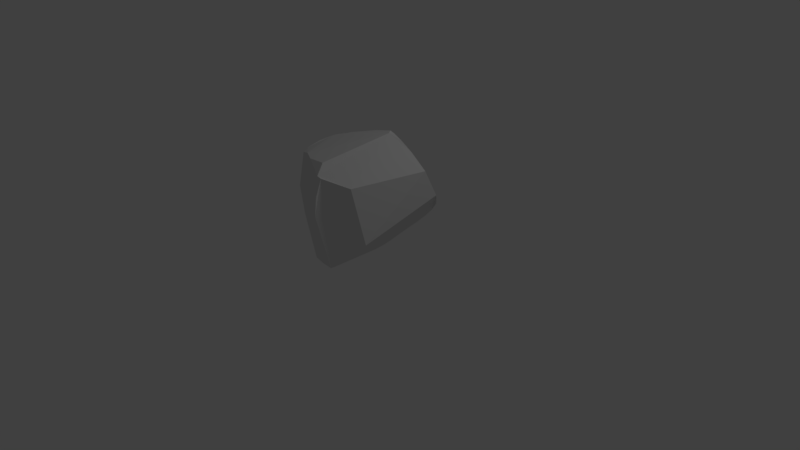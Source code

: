 # Source: rockB.blend  (saved by Blender 2.79.0; exported with 4.5.12 LTS)
import bpy
from mathutils import Matrix  # noqa: F401  (used for matrix-valued properties, if any)

bpy.ops.wm.read_factory_settings(use_empty=True)
scene = bpy.context.scene
scene.name = 'Scene'

# ---- collections
col_collection_1 = bpy.data.collections.new('Collection 1'); scene.collection.children.link(col_collection_1)

# ---- world
world_world = bpy.data.worlds.new('World'); scene.world = world_world
world_world.color = (0.05088, 0.05088, 0.05088)
world_world.use_sun_shadow = False
world_world.sun_shadow_jitter_overblur = 0.0
world_world.cycles.sampling_method = 'MANUAL'

# ---- cameras
cam_camera = bpy.data.cameras.new('Camera')
cam_camera.clip_end = 100.0
cam_camera.lens = 35.0
cam_camera.sensor_width = 32.0
cam_camera.sensor_height = 18.0
cam_camera.ortho_scale = 7.314
cam_camera.dof.focus_distance = 0.0
cam_camera.dof.aperture_fstop = 128.0

# ---- lights
light_lamp = bpy.data.lights.new('Lamp', 'POINT')
light_lamp.transmission_factor = 0.0
light_lamp.cutoff_distance = 30.0
light_lamp.energy = 100.0
light_lamp.shadow_buffer_clip_start = 1.001
light_lamp.shadow_soft_size = 0.1
light_lamp.shadow_maximum_resolution = 0.006
light_lamp.use_absolute_resolution = True

# ---- meshes
me_sphere = bpy.data.meshes.new('Sphere')
me_sphere.from_pydata([(0.02489, 0.1987, 0.8639), (0.01976, 0.279, 0.7885), (0.02031, 0.3711, 0.6773), (0.008459, 0.4545, 0.5511), (0.003133, 0.52, 0.4064), (0.001842, 0.577, 0.242), (0.0183, 0.6353, 0.07522), (0.04028, 0.6922, -0.08342), (0.05612, 0.7452, -0.2458), (-0.05417, 0.5371, -0.7514), (0.05897, 0.1961, 0.8737), (0.0836, 0.2774, 0.8088), (0.105, 0.3808, 0.6939), (0.1169, 0.4678, 0.5629), (0.1314, 0.5415, 0.4185), (0.1452, 0.5999, 0.2583), (0.1582, 0.6573, 0.08562), (0.1712, 0.7135, -0.08751), (0.1817, 0.767, -0.256), (0.1843, 0.8475, -0.3951), (0.1343, 0.8033, -0.5218), (0.05461, 0.6596, -0.6044), (0.01601, 0.5135, -0.6946), (-0.01384, 0.3564, -0.7663), (-0.04793, 0.1871, -0.8076), (0.09144, 0.1892, 0.8845), (0.1448, 0.2705, 0.8303), (0.1908, 0.3733, 0.707), (0.2324, 0.4493, 0.5559), (0.2658, 0.5208, 0.4037), (0.281, 0.5862, 0.2515), (0.3036, 0.6516, 0.08985), (0.3203, 0.7136, -0.07654), (0.3356, 0.7681, -0.2393), (0.2877, 0.8119, -0.3264), (0.2055, 0.7208, -0.4315), (0.1403, 0.6005, -0.5464), (0.08686, 0.4692, -0.6474), (0.04022, 0.3316, -0.7341), (-0.02212, 0.1753, -0.7945), (0.1232, 0.1755, 0.8924), (0.2022, 0.2522, 0.8539), (0.2793, 0.3379, 0.7125), (0.3434, 0.4099, 0.5585), (0.3897, 0.4772, 0.3966), (0.4215, 0.5374, 0.2418), (0.4533, 0.5967, 0.0865), (0.4825, 0.6566, -0.07099), (0.455, 0.6976, -0.1878), (0.3772, 0.7095, -0.2554), (0.2996, 0.6238, -0.3804), (0.2233, 0.5198, -0.4994), (0.1571, 0.4102, -0.6052), (0.08694, 0.2947, -0.703), (0.002133, 0.1573, -0.7802), (0.1517, 0.155, 0.8975), (0.2587, 0.2207, 0.8699), (0.3641, 0.2916, 0.7327), (0.4489, 0.3549, 0.5782), (0.5143, 0.4132, 0.4197), (0.5652, 0.4677, 0.2621), (0.6115, 0.5225, 0.1063), (0.6241, 0.5746, -0.03531), (0.5481, 0.5987, -0.1002), (0.4632, 0.5769, -0.2031), (0.379, 0.503, -0.3349), (0.2999, 0.4207, -0.4621), (0.2191, 0.3392, -0.5742), (0.1274, 0.2481, -0.6763), (0.02373, 0.134, -0.7669), (0.1724, 0.127, 0.8959), (0.3069, 0.1885, 0.8895), (0.4371, 0.2418, 0.7652), (0.5443, 0.2896, 0.618), (0.6342, 0.3388, 0.4642), (0.7056, 0.3856, 0.3047), (0.7547, 0.4386, 0.146), (0.6993, 0.4715, 0.06037), (0.629, 0.4735, -0.03584), (0.5408, 0.4245, -0.1684), (0.4504, 0.3684, -0.3022), (0.3578, 0.3136, -0.4344), (0.2683, 0.2585, -0.5575), (0.1575, 0.1948, -0.6573), (0.0391, 0.1061, -0.7539), (0.1798, 0.09732, 0.8917), (0.3316, 0.1547, 0.8869), (0.4892, 0.1976, 0.788), (0.6295, 0.2194, 0.6671), (0.7411, 0.2634, 0.5179), (0.8301, 0.307, 0.3564), (0.7926, 0.3575, 0.2316), (0.7504, 0.3372, 0.1239), (0.6777, 0.2995, -0.00865), (0.592, 0.2609, -0.1451), (0.5009, 0.2289, -0.2869), (0.4047, 0.1979, -0.4234), (0.296, 0.1694, -0.54), (0.1771, 0.135, -0.6429), (0.05029, 0.07476, -0.7453), (0.1808, 0.06495, 0.8856), (0.3365, 0.09952, 0.862), (0.5029, 0.1347, 0.7692), (0.6622, 0.1575, 0.6638), (0.7542, 0.1875, 0.5524), (0.7825, 0.2296, 0.3893), (0.7783, 0.2109, 0.2605), (0.7411, 0.1693, 0.136), (0.6876, 0.1286, -0.0003636), (0.6234, 0.09515, -0.1393), (0.5255, 0.08163, -0.281), (0.4223, 0.07652, -0.4142), (0.3062, 0.07584, -0.5284), (0.1867, 0.071, -0.6347), (0.05614, 0.04046, -0.7408), (0.1766, 0.03094, 0.8782), (0.3299, 0.03534, 0.8364), (0.4908, 0.0435, 0.7331), (0.6442, 0.0428, 0.6211), (0.7009, 0.06596, 0.5056), (0.7174, 0.08989, 0.382), (0.7391, 0.05307, 0.2552), (0.709, 0.008039, 0.129), (0.6619, -0.03361, -0.008259), (0.6058, -0.06022, -0.1446), (0.5294, -0.06499, -0.2842), (0.4196, -0.04645, -0.4131), (0.3051, -0.01932, -0.5262), (0.1868, 0.003108, -0.6328), (0.05728, 0.004687, -0.7396), (0.1673, -0.00336, 0.8698), (0.3122, -0.03119, 0.8167), (0.4642, -0.05066, 0.705), (0.6039, -0.07381, 0.5885), (0.6475, -0.06592, 0.4695), (0.662, -0.05914, 0.3418), (0.6614, -0.0897, 0.2343), (0.6409, -0.1371, 0.11), (0.6055, -0.1827, -0.02408), (0.5706, -0.2087, -0.1617), (0.5114, -0.2048, -0.2994), (0.4048, -0.1665, -0.4254), (0.2927, -0.1124, -0.5334), (0.1794, -0.06546, -0.6378), (0.05373, -0.03139, -0.7417), (0.1535, -0.03657, 0.8609), (0.2847, -0.09652, 0.8038), (0.4225, -0.1439, 0.6845), (0.5536, -0.1913, 0.564), (0.5867, -0.2026, 0.4427), (0.588, -0.202, 0.3116), (0.6183, -0.189, 0.2137), (0.5669, -0.2274, 0.1019), (0.5333, -0.2763, -0.0383), (0.5057, -0.3179, -0.1834), (0.4733, -0.3321, -0.3233), (0.3797, -0.2773, -0.4467), (0.2721, -0.2023, -0.5488), (0.1642, -0.133, -0.6482), (0.04553, -0.06698, -0.7474), (0.1358, -0.06715, 0.8517), (0.2469, -0.1584, 0.7967), (0.3669, -0.2328, 0.673), (0.4849, -0.3029, 0.55), (0.5246, -0.3387, 0.4256), (0.5217, -0.3324, 0.3062), (0.5343, -0.3035, 0.2036), (0.5205, -0.3174, 0.09053), (0.4893, -0.3617, -0.05878), (0.4556, -0.402, -0.1997), (0.4277, -0.4216, -0.3436), (0.3481, -0.3852, -0.4699), (0.2447, -0.293, -0.5702), (0.1423, -0.1981, -0.6642), (0.03385, -0.1007, -0.7561), (0.1144, -0.09448, 0.8426), (0.2003, -0.2152, 0.7966), (0.3011, -0.3141, 0.6725), (0.4033, -0.4059, 0.5498), (0.4583, -0.4743, 0.4223), (0.4595, -0.4655, 0.3114), (0.4631, -0.4477, 0.2096), (0.4644, -0.4279, 0.07373), (0.4395, -0.4468, -0.08345), (0.3955, -0.4748, -0.2326), (0.3417, -0.4805, -0.3726), (0.292, -0.4673, -0.4979), (0.2096, -0.3764, -0.5981), (0.112, -0.257, -0.6859), (0.01709, -0.1301, -0.7643), (0.09057, -0.1172, 0.8339), (0.1482, -0.2637, 0.8006), (0.2266, -0.386, 0.683), (0.3087, -0.4981, 0.5623), (0.3801, -0.594, 0.4356), (0.3869, -0.5996, 0.3294), (0.3785, -0.5874, 0.2265), (0.3638, -0.5627, 0.07319), (0.3401, -0.5328, -0.1155), (0.2943, -0.5277, -0.2734), (0.2452, -0.533, -0.4133), (0.2172, -0.5247, -0.5346), (0.1607, -0.448, -0.6351), (0.07596, -0.3063, -0.7133), (-0.002475, -0.1539, -0.7751), (-0.07669, 0.005486, -0.8239), (0.06516, -0.1344, 0.826), (0.09587, -0.2973, 0.7925), (0.1443, -0.4445, 0.705), (0.2027, -0.5739, 0.5872), (0.2559, -0.6859, 0.4623), (0.2458, -0.7046, 0.3545), (0.2256, -0.6964, 0.2425), (0.2032, -0.6718, 0.06836), (0.1846, -0.6386, -0.1223), (0.1722, -0.599, -0.3136), (0.1487, -0.5783, -0.467), (0.1303, -0.5701, -0.5874), (0.1007, -0.5023, -0.6806), (0.03544, -0.3425, -0.7416), (-0.02519, -0.1715, -0.7862), (0.03889, -0.1461, 0.8189), (0.04434, -0.3187, 0.7797), (0.05796, -0.4879, 0.7328), (0.09139, -0.6337, 0.6231), (0.1298, -0.7679, 0.5031), (0.1242, -0.7944, 0.3903), (0.1012, -0.7787, 0.2294), (0.08299, -0.7497, 0.04839), (0.05691, -0.7225, -0.1388), (0.03207, -0.6924, -0.326), (0.0381, -0.64, -0.5087), (0.04691, -0.6028, -0.6505), (0.03747, -0.5364, -0.7262), (-0.009976, -0.3644, -0.7669), (-0.04805, -0.1821, -0.798), (0.01241, -0.1518, 0.813), (-0.006319, -0.3286, 0.7687), (-0.01797, -0.5061, 0.7222), (-0.02133, -0.6764, 0.6687), (0.01262, -0.7882, 0.543), (0.0259, -0.8309, 0.3732), (0.02292, -0.8229, 0.1949), (0.007022, -0.7963, 0.01545), (-0.0162, -0.7677, -0.1671), (-0.04355, -0.7388, -0.3483), (-0.07257, -0.71, -0.5254), (-0.03925, -0.65, -0.6929), (-0.02139, -0.5486, -0.7666), (-0.05889, -0.3738, -0.7972), (-0.07422, -0.1867, -0.8143), (-0.01387, -0.1515, 0.8082), (-0.05326, -0.3312, 0.7599), (-0.08555, -0.5086, 0.71), (-0.1235, -0.6689, 0.67), (-0.1274, -0.733, 0.5382), (-0.1227, -0.7718, 0.3598), (-0.1119, -0.786, 0.177), (-0.108, -0.7917, -0.006404), (-0.1131, -0.7838, -0.188), (-0.1228, -0.7667, -0.3691), (-0.1456, -0.7418, -0.5444), (-0.1294, -0.6882, -0.6763), (-0.09028, -0.5327, -0.76), (-0.106, -0.3672, -0.8272), (-0.09957, -0.1835, -0.8307), (-0.04122, -0.1434, 0.8048), (-0.1085, -0.3163, 0.7533), (-0.1775, -0.4808, 0.6988), (-0.245, -0.6112, 0.65), (-0.2733, -0.6692, 0.5325), (-0.2808, -0.6975, 0.3525), (-0.2781, -0.7078, 0.1694), (-0.2755, -0.7118, -0.01249), (-0.2724, -0.7073, -0.1899), (-0.2726, -0.6985, -0.3702), (-0.2746, -0.6881, -0.5452), (-0.2555, -0.642, -0.6573), (-0.187, -0.4973, -0.7387), (-0.1426, -0.3409, -0.83), (-0.1232, -0.172, -0.8418), (-0.0728, -0.1258, 0.8023), (-0.172, -0.2815, 0.7498), (-0.269, -0.4292, 0.6893), (-0.3634, -0.5478, 0.6355), (-0.4196, -0.6011, 0.5334), (-0.4381, -0.6176, 0.3521), (-0.4466, -0.6273, 0.1672), (-0.4446, -0.6269, -0.01344), (-0.4395, -0.6231, -0.1905), (-0.4309, -0.6192, -0.3698), (-0.4175, -0.6127, -0.5443), (-0.3744, -0.5746, -0.6454), (-0.2792, -0.4435, -0.725), (-0.1862, -0.2995, -0.812), (-0.1469, -0.1542, -0.8547), (0.02604, 0.02977, 0.8512), (-0.1011, -0.102, 0.8006), (-0.2275, -0.2349, 0.7475), (-0.3504, -0.3613, 0.6865), (-0.4719, -0.4747, 0.6253), (-0.559, -0.5283, 0.5408), (-0.5925, -0.5367, 0.3594), (-0.6116, -0.5449, 0.1725), (-0.612, -0.541, -0.008051), (-0.6037, -0.5374, -0.1891), (-0.5842, -0.5331, -0.3706), (-0.5559, -0.5346, -0.5396), (-0.4792, -0.487, -0.632), (-0.3608, -0.3728, -0.7153), (-0.2355, -0.2486, -0.7968), (-0.1663, -0.1297, -0.8653), (-0.1243, -0.07306, 0.7997), (-0.2732, -0.178, 0.7458), (-0.4177, -0.2789, 0.6868), (-0.5611, -0.3742, 0.6264), (-0.6847, -0.449, 0.5524), (-0.7387, -0.459, 0.3727), (-0.7663, -0.4583, 0.1853), (-0.7702, -0.4517, -0.0007374), (-0.7596, -0.4509, -0.1892), (-0.7331, -0.4531, -0.3752), (-0.6793, -0.4482, -0.5299), (-0.565, -0.3785, -0.6241), (-0.4283, -0.2876, -0.7098), (-0.2809, -0.1893, -0.789), (-0.1807, -0.09904, -0.8691), (-0.142, -0.04025, 0.8007), (-0.3079, -0.1135, 0.7476), (-0.4685, -0.1852, 0.6904), (-0.6269, -0.2537, 0.6291), (-0.768, -0.3182, 0.5555), (-0.8482, -0.3554, 0.3813), (-0.898, -0.3726, 0.1937), (-0.9127, -0.3659, 0.0007344), (-0.8988, -0.3631, -0.194), (-0.853, -0.3527, -0.3826), (-0.7602, -0.3132, -0.5269), (-0.6302, -0.2562, -0.6237), (-0.4794, -0.1914, -0.709), (-0.3156, -0.1227, -0.7866), (-0.1916, -0.06438, -0.8705), (-0.1534, -0.004851, 0.8037), (-0.3304, -0.04406, 0.7535), (-0.5019, -0.08341, 0.6986), (-0.6705, -0.1243, 0.6392), (-0.7768, -0.1767, 0.5471), (-0.8259, -0.209, 0.3682), (-0.8561, -0.2258, 0.1866), (-0.8789, -0.2277, 0.002459), (-0.8775, -0.2189, -0.1835), (-0.8512, -0.1999, -0.3707), (-0.7895, -0.1682, -0.5346), (-0.6722, -0.1246, -0.63), (-0.5122, -0.08793, -0.7131), (-0.338, -0.05132, -0.7888), (-0.1978, -0.02717, -0.8711), (-0.1581, 0.03178, 0.8086), (-0.3396, 0.02796, 0.7629), (-0.5169, 0.02131, 0.7129), (-0.6761, 0.00267, 0.6539), (-0.7182, -0.04337, 0.5332), (-0.7534, -0.05993, 0.3631), (-0.7842, -0.06769, 0.1892), (-0.8008, -0.07168, 0.01291), (-0.8057, -0.06438, -0.169), (-0.7824, -0.05626, -0.3503), (-0.7483, -0.03634, -0.5293), (-0.6688, -0.002236, -0.6456), (-0.5254, 0.01886, -0.7223), (-0.347, 0.02229, -0.7949), (-0.2005, 0.01083, -0.8722), (-0.1559, 0.06823, 0.8151), (-0.3344, 0.09788, 0.7736), (-0.5063, 0.1118, 0.7175), (-0.6169, 0.1004, 0.6557), (-0.6479, 0.09739, 0.5245), (-0.6748, 0.09444, 0.3599), (-0.6973, 0.09156, 0.1897), (-0.7142, 0.08923, 0.01944), (-0.7205, 0.09063, -0.1578), (-0.702, 0.08904, -0.3371), (-0.6765, 0.09211, -0.512), (-0.6262, 0.1101, -0.6603), (-0.5167, 0.123, -0.7373), (-0.3422, 0.09537, -0.804), (-0.1989, 0.04802, -0.8743), (-0.1469, 0.1031, 0.823), (-0.3102, 0.1519, 0.7743), (-0.4699, 0.1835, 0.7113), (-0.5343, 0.1867, 0.6415), (-0.5665, 0.2327, 0.5176), (-0.5842, 0.2433, 0.3557), (-0.6013, 0.247, 0.186), (-0.6179, 0.2469, 0.01652), (-0.6299, 0.2411, -0.1528), (-0.6149, 0.2309, -0.3307), (-0.5962, 0.2224, -0.5031), (-0.5578, 0.2153, -0.6653), (-0.4849, 0.2193, -0.7571), (-0.3236, 0.1652, -0.8156), (-0.1936, 0.08272, -0.8767), (-0.1304, 0.1328, 0.8293), (-0.2735, 0.2011, 0.7779), (-0.4101, 0.2334, 0.6977), (-0.4453, 0.2651, 0.6127), (-0.4688, 0.3308, 0.4845), (-0.4927, 0.3828, 0.3476), (-0.5033, 0.3955, 0.1788), (-0.5177, 0.3915, 0.007346), (-0.5261, 0.379, -0.1594), (-0.5143, 0.3584, -0.3286), (-0.4975, 0.336, -0.4985), (-0.4745, 0.3133, -0.6672), (-0.428, 0.3007, -0.7751), (-0.2921, 0.2289, -0.8296), (-0.1849, 0.1134, -0.8783), (-0.1067, 0.1564, 0.8347), (-0.2252, 0.2392, 0.7821), (-0.3326, 0.274, 0.6867), (-0.3577, 0.3361, 0.5821), (-0.3668, 0.4032, 0.4463), (-0.3763, 0.4542, 0.3129), (-0.3915, 0.4936, 0.1615), (-0.4075, 0.5152, 0.001184), (-0.4065, 0.4976, -0.1656), (-0.4017, 0.4715, -0.3315), (-0.3949, 0.4409, -0.5007), (-0.3868, 0.4092, -0.6689), (-0.3604, 0.3782, -0.7888), (-0.2499, 0.2837, -0.8464), (-0.1701, 0.1409, -0.8728), (-0.07798, 0.1748, 0.8407), (-0.1648, 0.259, 0.7767), (-0.2522, 0.3027, 0.67), (-0.2736, 0.3742, 0.5327), (-0.2563, 0.4496, 0.4052), (-0.2559, 0.5048, 0.2715), (-0.2678, 0.5531, 0.1388), (-0.2793, 0.5881, -0.01209), (-0.2863, 0.602, -0.1715), (-0.2864, 0.5833, -0.3378), (-0.2885, 0.5458, -0.5075), (-0.2951, 0.5008, -0.6763), (-0.2942, 0.4469, -0.827), (-0.2061, 0.3253, -0.8583), (-0.1502, 0.1638, -0.8616), (-0.04582, 0.1886, 0.8481), (-0.1052, 0.2663, 0.7659), (-0.163, 0.324, 0.6618), (-0.204, 0.4104, 0.5302), (-0.1895, 0.474, 0.3964), (-0.1665, 0.5299, 0.2582), (-0.1476, 0.5842, 0.1044), (-0.1467, 0.644, -0.03532), (-0.1564, 0.6738, -0.19), (-0.1702, 0.6777, -0.3534), (-0.1853, 0.6441, -0.522), (-0.2056, 0.5882, -0.6886), (-0.2083, 0.5084, -0.8301), (-0.1703, 0.3481, -0.882), (-0.1273, 0.1805, -0.8487), (-0.0109, 0.1962, 0.8554), (-0.0442, 0.2756, 0.7736), (-0.06888, 0.352, 0.6641), (-0.1022, 0.4301, 0.5362), (-0.1171, 0.494, 0.3923), (-0.08547, 0.5536, 0.2501), (-0.066, 0.6124, 0.09531), (-0.04112, 0.6666, -0.06169), (-0.02778, 0.7215, -0.2123), (-0.05352, 0.7459, -0.3721), (-0.08371, 0.7308, -0.5381), (-0.1175, 0.6712, -0.7008), (-0.1267, 0.5378, -0.8067), (-0.1216, 0.3658, -0.8404), (-0.1009, 0.1911, -0.8337), (0.05045, 0.8183, -0.3906), (0.01717, 0.7988, -0.5559), (-0.01837, 0.6983, -0.6836), (-0.0685, 0.3681, -0.8021), (-0.07511, 0.192, -0.8217), (0.02399, 0.2416, 0.8292), (0.02026, 0.3244, 0.7389), (0.01437, 0.4138, 0.6132), (0.005578, 0.4887, 0.4824), (0.00182, 0.5479, 0.3269), (0.007653, 0.6062, 0.1569), (0.0297, 0.6633, -0.002715), (0.04779, 0.7204, -0.1634), (0.07269, 0.2382, 0.8446), (0.09538, 0.3323, 0.7542), (0.1096, 0.426, 0.6287), (0.1243, 0.508, 0.4914), (0.1381, 0.5705, 0.3412), (0.1527, 0.6291, 0.1727), (0.165, 0.6853, -0.0001022), (0.1757, 0.74, -0.1712), (0.184, 0.8081, -0.3257), (0.1604, 0.855, -0.4568), (0.08259, 0.7258, -0.5546), (0.03429, 0.5851, -0.6514), (0.003863, 0.4354, -0.7334), (-0.03002, 0.2712, -0.7922), (0.06801, 0.531, 0.4193), (0.06275, 0.4616, 0.5604), (-0.01898, 0.526, -0.7212), (0.07604, 0.5888, 0.2519), (0.08242, 0.6468, 0.07884), (0.09098, 0.7039, -0.09188), (0.04205, 0.1975, 0.8691), (0.1049, 0.7567, -0.2581), (0.05084, 0.2763, 0.8004), (0.06304, 0.3764, 0.6852), (0.1181, 0.2337, 0.8665), (0.1659, 0.328, 0.7723), (0.2114, 0.4131, 0.6319), (0.2499, 0.4864, 0.4787), (0.2734, 0.5542, 0.3275), (0.2918, 0.6188, 0.1715), (0.3117, 0.6853, 0.008457), (0.3274, 0.7403, -0.1569), (0.3267, 0.803, -0.2976), (0.2446, 0.7719, -0.3726), (0.1722, 0.6596, -0.4905), (0.1139, 0.534, -0.5982), (0.06484, 0.3997, -0.6921), (0.009213, 0.2537, -0.7653), (0.1588, 0.7569, -0.465), (0.2371, 0.8461, -0.3612), (0.1733, 0.4637, 0.5623), (0.1457, 0.3821, 0.7055), (0.09782, 0.6303, -0.575), (0.1974, 0.5363, 0.4137), (0.05133, 0.4911, -0.6715), (0.2116, 0.6048, 0.2604), (0.0133, 0.3437, -0.7503), (0.2301, 0.6628, 0.09118), (-0.03498, 0.1811, -0.801), (0.2456, 0.7181, -0.07847), (0.07455, 0.1938, 0.8805), (0.2583, 0.7725, -0.2464), (0.1145, 0.2743, 0.8198), (0.1649, 0.2178, 0.8815), (0.2417, 0.3002, 0.7868), (0.3132, 0.3758, 0.6351), (0.3681, 0.4462, 0.4782), (0.4052, 0.5088, 0.3171), (0.4365, 0.5666, 0.1658), (0.466, 0.626, 0.01116), (0.4847, 0.6809, -0.1408), (0.416, 0.7089, -0.2166), (0.3382, 0.6679, -0.3171), (0.2599, 0.5703, -0.4423), (0.1892, 0.4628, -0.5549), (0.124, 0.3518, -0.6563), (0.04531, 0.2272, -0.7414), (-0.0103, 0.1661, -0.7883), (0.06406, 0.3134, -0.7189), (0.3986, 0.6899, -0.07248), (0.3759, 0.6253, 0.08783), (0.1073, 0.1824, 0.8886), (0.4046, 0.7435, -0.2208), (0.1729, 0.2641, 0.8437), (0.3349, 0.7619, -0.2903), (0.2344, 0.3566, 0.7091), (0.2526, 0.6723, -0.406), (0.288, 0.4308, 0.5574), (0.1817, 0.5601, -0.5229), (0.3278, 0.5009, 0.3978), (0.1219, 0.4395, -0.6264), (0.3496, 0.5629, 0.2456), (0.2062, 0.1975, 0.9006), (0.3123, 0.2582, 0.8022), (0.4073, 0.3243, 0.656), (0.4835, 0.3866, 0.4987), (0.5393, 0.4408, 0.3409), (0.5874, 0.495, 0.1856), (0.6275, 0.5513, 0.02986), (0.5834, 0.5864, -0.07053), (0.5044, 0.6024, -0.1423), (0.4213, 0.54, -0.2692), (0.3394, 0.4616, -0.3985), (0.2606, 0.3787, -0.5199), (0.1775, 0.294, -0.6284), (0.07698, 0.1927, -0.7216), (0.3963, 0.3829, 0.5676), (0.3217, 0.3148, 0.7226), (0.2626, 0.4704, -0.4815), (0.3394, 0.5634, -0.3578), (0.452, 0.4459, 0.4079), (0.1886, 0.3746, -0.5894), (0.4921, 0.5052, 0.2499), (0.1076, 0.2711, -0.6894), (0.5288, 0.5625, 0.0949), (0.01297, 0.1456, -0.7735), (0.5582, 0.6177, -0.05754), (0.137, 0.1671, 0.8972), (0.5004, 0.6479, -0.1451), (0.2297, 0.2379, 0.8636), (0.4199, 0.6445, -0.2286), (0.2409, 0.1609, 0.9058), (0.3729, 0.2123, 0.8281), (0.4913, 0.2662, 0.6918), (0.5904, 0.3166, 0.5418), (0.6691, 0.362, 0.3864), (0.7339, 0.4123, 0.2241), (0.7339, 0.4615, 0.09431), (0.6668, 0.4804, 0.0202), (0.5844, 0.4488, -0.1039), (0.4947, 0.3956, -0.2374), (0.4044, 0.3398, -0.3684), (0.3135, 0.2855, -0.498), (0.2144, 0.2278, -0.6073), (0.1001, 0.1525, -0.7051), (0.661, 0.5243, 0.01009), (0.6872, 0.4808, 0.1245), (0.1639, 0.1404, 0.8969), (0.03127, 0.1199, -0.7603), (0.5889, 0.545, -0.06154), (0.2843, 0.2047, 0.8821), (0.5024, 0.5002, -0.1859), (0.4005, 0.2668, 0.7483), (0.4151, 0.4352, -0.3183), (0.4949, 0.323, 0.5982), (0.33, 0.3656, -0.4473), (0.573, 0.3769, 0.4421), (0.2444, 0.2989, -0.5655), (0.6346, 0.4266, 0.2846), (0.1431, 0.2215, -0.6672), (0.2537, 0.1246, 0.9065), (0.4123, 0.1792, 0.8412), (0.5605, 0.2084, 0.7286), (0.6852, 0.2417, 0.5931), (0.7859, 0.2856, 0.4382), (0.824, 0.3406, 0.283), (0.7747, 0.3532, 0.1834), (0.7175, 0.3172, 0.05668), (0.6339, 0.2798, -0.07843), (0.5459, 0.2422, -0.2179), (0.4552, 0.2121, -0.3572), (0.354, 0.1821, -0.4877), (0.2378, 0.1539, -0.591), (0.1153, 0.1068, -0.6939), (0.3813, 0.2556, -0.4289), (0.4785, 0.2982, -0.2958), (0.687, 0.3008, 0.4924), (0.5872, 0.2554, 0.6429), (0.2837, 0.214, -0.5498), (0.7673, 0.3455, 0.3316), (0.1675, 0.165, -0.6499), (0.7904, 0.3997, 0.1849), (0.04468, 0.0901, -0.7497), (0.7329, 0.4123, 0.1019), (0.1764, 0.1121, 0.8938), (0.6537, 0.3866, -0.0217), (0.3216, 0.1728, 0.893), (0.5688, 0.3428, -0.1581), (0.4664, 0.2152, 0.7813), (0.2551, 0.07729, 0.8945), (0.4196, 0.117, 0.816), (0.5824, 0.146, 0.7174), (0.719, 0.168, 0.6092), (0.7736, 0.2069, 0.4724), (0.781, 0.2259, 0.3194), (0.7627, 0.1879, 0.1981), (0.7143, 0.1494, 0.06602), (0.6576, 0.1082, -0.07239), (0.5766, 0.08788, -0.212), (0.4742, 0.07737, -0.3492), (0.3657, 0.07498, -0.4747), (0.2479, 0.07569, -0.5808), (0.1242, 0.05725, -0.6877), (0.1804, 0.08116, 0.8885), (0.05307, 0.05738, -0.7432), (0.6892, 0.2115, -0.004891), (0.7468, 0.2529, 0.1292), (0.3343, 0.1291, 0.8772), (0.6086, 0.1758, -0.1424), (0.501, 0.1763, 0.79), (0.5148, 0.1551, -0.2856), (0.6527, 0.1964, 0.678), (0.417, 0.1366, -0.4213), (0.7715, 0.2257, 0.5445), (0.3012, 0.1226, -0.5342), (0.826, 0.2801, 0.3813), (0.1827, 0.103, -0.639), (0.7901, 0.29, 0.2547), (0.2492, 0.02762, 0.8811), (0.411, 0.03856, 0.7847), (0.5675, 0.04294, 0.6785), (0.6791, 0.0506, 0.5648), (0.7136, 0.07693, 0.447), (0.7278, 0.07797, 0.3154), (0.7263, 0.02993, 0.1911), (0.6865, -0.01183, 0.058), (0.6334, -0.05186, -0.07877), (0.5737, -0.06555, -0.2149), (0.4746, -0.0567, -0.3518), (0.3624, -0.03459, -0.473), (0.2482, -0.004367, -0.5788), (0.1255, 0.005234, -0.6862), (0.7229, 0.128, 0.5308), (0.6534, 0.09938, 0.6429), (0.3061, 0.02842, -0.5273), (0.4209, 0.01507, -0.4137), (0.7486, 0.1591, 0.3897), (0.1867, 0.03718, -0.6337), (0.7597, 0.1331, 0.2564), (0.05665, 0.02234, -0.7404), (0.7263, 0.08793, 0.1326), (0.1787, 0.04801, 0.8818), (0.6777, 0.04639, -0.005514), (0.3332, 0.06743, 0.8492), (0.6193, 0.01624, -0.1437), (0.4965, 0.0887, 0.7513), (0.5274, 0.007484, -0.2828), (0.2356, -0.02282, 0.8669), (0.3883, -0.04135, 0.7611), (0.5369, -0.064, 0.648), (0.6317, -0.07407, 0.5303), (0.6575, -0.06373, 0.4073), (0.6514, -0.0608, 0.2827), (0.677, -0.125, 0.1683), (0.6237, -0.1599, 0.04306), (0.5873, -0.2004, -0.09545), (0.5443, -0.2077, -0.2339), (0.4597, -0.1875, -0.3639), (0.348, -0.1406, -0.4816), (0.2397, -0.08453, -0.5848), (0.1193, -0.04782, -0.6894), (0.6385, -0.1105, -0.01692), (0.6865, -0.06971, 0.1166), (0.3209, 0.002013, 0.8266), (0.1719, 0.01384, 0.8739), (0.5888, -0.1356, -0.1545), (0.4771, -0.003775, 0.7192), (0.5243, -0.1358, -0.2936), (0.6237, -0.01583, 0.6051), (0.412, -0.107, -0.4194), (0.6742, -0.001323, 0.4873), (0.2988, -0.06594, -0.5299), (0.6875, 0.01555, 0.3647), (0.1831, -0.03079, -0.6354), (0.712, -0.02509, 0.2461), (0.0554, -0.01348, -0.7409), (0.2149, -0.07228, 0.8552), (0.3541, -0.1207, 0.7446), (0.4887, -0.1683, 0.6249), (0.5772, -0.2008, 0.506), (0.5919, -0.2068, 0.377), (0.5986, -0.1916, 0.2578), (0.5837, -0.2, 0.1664), (0.5492, -0.2529, 0.03017), (0.5182, -0.2973, -0.1124), (0.4928, -0.3287, -0.254), (0.4351, -0.3088, -0.3868), (0.3231, -0.2398, -0.5003), (0.2215, -0.1662, -0.5981), (0.107, -0.0998, -0.6974), (0.2825, -0.1556, -0.541), (0.3922, -0.222, -0.4374), (0.6321, -0.1373, 0.3257), (0.617, -0.1341, 0.4573), (0.1718, -0.09915, -0.6431), (0.612, -0.1511, 0.2113), (0.04958, -0.04934, -0.7448), (0.59, -0.1841, 0.1012), (0.1604, -0.01994, 0.8652), (0.561, -0.2338, -0.03448), (0.2984, -0.0639, 0.8103), (0.5381, -0.2695, -0.1763), (0.4437, -0.09785, 0.6957), (0.4934, -0.2703, -0.3132), (0.5791, -0.1331, 0.5774), (0.1873, -0.119, 0.8467), (0.3071, -0.1959, 0.7347), (0.4257, -0.2683, 0.6121), (0.5194, -0.3276, 0.4898), (0.5204, -0.3436, 0.3639), (0.529, -0.3196, 0.2534), (0.5322, -0.3011, 0.1531), (0.5057, -0.3379, 0.01504), (0.4734, -0.3839, -0.1294), (0.4402, -0.4139, -0.2737), (0.3938, -0.4097, -0.4109), (0.2956, -0.3382, -0.5212), (0.1957, -0.2448, -0.6171), (0.08953, -0.1494, -0.7104), (0.481, -0.361, -0.1922), (0.5111, -0.3199, -0.04858), (0.3947, -0.1885, 0.6787), (0.2661, -0.1278, 0.8007), (0.4486, -0.3788, -0.3354), (0.5191, -0.2474, 0.5573), (0.364, -0.3294, -0.4586), (0.5558, -0.271, 0.435), (0.2582, -0.2462, -0.5599), (0.5512, -0.2677, 0.3081), (0.1537, -0.165, -0.6559), (0.5666, -0.2384, 0.21), (0.0396, -0.08372, -0.7522), (0.5446, -0.2704, 0.09567), (0.1446, -0.05183, 0.8562), (0.155, -0.1594, 0.8358), (0.2507, -0.2657, 0.7344), (0.3521, -0.3604, 0.611), (0.4503, -0.4477, 0.487), (0.456, -0.4749, 0.3665), (0.4611, -0.4574, 0.2602), (0.4652, -0.4369, 0.1552), (0.455, -0.4343, -0.00837), (0.4212, -0.4602, -0.1592), (0.3679, -0.4783, -0.3035), (0.3188, -0.4791, -0.4393), (0.2564, -0.4309, -0.5509), (0.1615, -0.3159, -0.6425), (0.06642, -0.1939, -0.7272), (0.1272, -0.2276, -0.6751), (0.2285, -0.3343, -0.5842), (0.4985, -0.3758, 0.2067), (0.4914, -0.3992, 0.3091), (0.0257, -0.1156, -0.7604), (0.4936, -0.3703, 0.08078), (0.1251, -0.08071, 0.8472), (0.4681, -0.4015, -0.07115), (0.2236, -0.1868, 0.7966), (0.43, -0.4413, -0.2165), (0.3337, -0.2737, 0.6729), (0.3855, -0.4527, -0.3586), (0.4442, -0.3544, 0.5499), (0.3237, -0.4297, -0.4851), (0.4919, -0.4063, 0.4243), (0.1187, -0.1922, 0.8238), (0.1876, -0.326, 0.7436), (0.2679, -0.442, 0.6229), (0.3466, -0.5487, 0.4998), (0.3894, -0.6037, 0.3824), (0.3823, -0.5947, 0.2785), (0.3734, -0.5764, 0.1606), (0.3527, -0.5468, -0.02212), (0.3205, -0.5269, -0.1983), (0.2703, -0.5282, -0.3481), (0.2307, -0.5309, -0.4755), (0.1969, -0.4987, -0.5897), (0.1177, -0.3765, -0.675), (0.03846, -0.2307, -0.7465), (-0.03836, -0.07412, -0.7998), (0.2639, -0.3501, 0.6778), (0.1738, -0.2401, 0.8006), (0.2949, -0.5065, -0.3936), (0.3462, -0.5001, -0.2529), (0.3561, -0.4519, 0.5561), (0.2562, -0.4969, -0.5157), (0.4262, -0.5377, 0.429), (0.186, -0.4118, -0.616), (0.4267, -0.5338, 0.3214), (0.09407, -0.2816, -0.6994), (0.4273, -0.5211, 0.2191), (0.007228, -0.1421, -0.7698), (0.4255, -0.4994, 0.07262), (0.1024, -0.1058, 0.8382), (0.4047, -0.4888, -0.1034), (0.08058, -0.2174, 0.8113), (0.1178, -0.3753, 0.7629), (0.1738, -0.5091, 0.6467), (0.2324, -0.634, 0.5247), (0.2578, -0.7031, 0.4093), (0.2358, -0.7018, 0.3035), (0.2152, -0.6847, 0.1598), (0.1938, -0.6552, -0.02697), (0.1784, -0.6188, -0.218), (0.1635, -0.584, -0.3966), (0.1376, -0.5728, -0.5304), (0.1244, -0.5509, -0.6389), (0.06693, -0.4225, -0.7128), (0.005441, -0.2569, -0.7641), (0.3029, -0.6423, 0.238), (0.317, -0.6523, 0.3419), (-0.01333, -0.1625, -0.7802), (0.05491, -0.3247, -0.7283), (0.2834, -0.6172, 0.07079), (0.07784, -0.1258, 0.8299), (0.2631, -0.5848, -0.1199), (0.1215, -0.2812, 0.7986), (0.2371, -0.5588, -0.2979), (0.1858, -0.4153, 0.694), (0.1991, -0.5539, -0.4401), (0.2561, -0.5364, 0.5752), (0.1742, -0.5479, -0.5609), (0.3181, -0.64, 0.4491), (0.1311, -0.4754, -0.6578), (0.04221, -0.2337, 0.8007), (0.05047, -0.4045, 0.7586), (0.07485, -0.561, 0.6817), (0.1114, -0.7011, 0.563), (0.1337, -0.791, 0.447), (0.1125, -0.789, 0.3149), (0.09233, -0.7641, 0.1388), (0.06987, -0.7362, -0.04489), (0.04273, -0.7086, -0.2319), (0.03372, -0.6668, -0.4171), (0.04512, -0.6152, -0.586), (0.05157, -0.5869, -0.6961), (0.01483, -0.4509, -0.7474), (-0.02901, -0.273, -0.7826), (0.09772, -0.6037, -0.4946), (0.1008, -0.6463, -0.3195), (0.1475, -0.6033, 0.6052), (0.1008, -0.4666, 0.7211), (0.08764, -0.5865, -0.6184), (0.193, -0.7268, 0.4829), (0.06848, -0.5195, -0.7037), (0.1779, -0.7548, 0.3738), (0.01265, -0.3533, -0.7546), (0.1513, -0.7474, 0.2449), (-0.03674, -0.177, -0.7934), (0.1257, -0.7227, 0.062), (0.05195, -0.1401, 0.8225), (0.1085, -0.6885, -0.1286), (0.06971, -0.308, 0.7868), (0.003331, -0.2415, 0.7921), (-0.01141, -0.4168, 0.7457), (-0.01963, -0.592, 0.6995), (-0.004367, -0.7389, 0.6104), (0.02331, -0.8169, 0.4583), (0.02421, -0.8316, 0.2831), (0.01582, -0.8106, 0.1049), (-0.005511, -0.7826, -0.07523), (-0.02966, -0.7526, -0.2574), (-0.0602, -0.7257, -0.436), (-0.062, -0.6801, -0.6085), (-0.003968, -0.6288, -0.7489), (-0.04289, -0.4614, -0.7851), (-0.06685, -0.2795, -0.805), (-0.06132, -0.1846, -0.8058), (-0.03379, -0.369, -0.7806), (0.04409, -0.7732, 0.0313), (0.06326, -0.8029, 0.2108), (0.02582, -0.1487, 0.816), (0.01981, -0.7446, -0.1531), (0.0194, -0.3234, 0.7743), (-0.01005, -0.7184, -0.3369), (0.01875, -0.4969, 0.7299), (-0.02173, -0.6775, -0.517), (0.0352, -0.6546, 0.6461), (0.005469, -0.6193, -0.6772), (0.07421, -0.7856, 0.5287), (0.007707, -0.5442, -0.7539), (0.08047, -0.8223, 0.3845), (-0.03283, -0.2429, 0.7854), (-0.07053, -0.4186, 0.7351), (-0.1064, -0.5934, 0.685), (-0.1314, -0.7085, 0.6206), (-0.1258, -0.7548, 0.4482), (-0.1185, -0.7804, 0.2674), (-0.1101, -0.7889, 0.08536), (-0.1106, -0.7894, -0.09595), (-0.1185, -0.7754, -0.2775), (-0.1333, -0.7536, -0.4554), (-0.1546, -0.7262, -0.6206), (-0.1077, -0.6096, -0.7135), (-0.0932, -0.4497, -0.8006), (-0.1045, -0.2754, -0.8301), (-0.07209, -0.6797, 0.6748), (-0.05239, -0.5069, 0.7161), (-0.07863, -0.6809, -0.6937), (-0.1081, -0.7327, -0.5371), (-0.05678, -0.7622, 0.5431), (-0.05204, -0.541, -0.7688), (-0.04643, -0.8071, 0.3661), (-0.08321, -0.3708, -0.8135), (-0.03599, -0.8177, 0.1837), (-0.08692, -0.185, -0.8223), (-0.04104, -0.8084, 0.002443), (-0.0006591, -0.1518, 0.8106), (-0.05767, -0.7884, -0.1798), (-0.03051, -0.3285, 0.7645), (-0.07837, -0.7598, -0.3607), (-0.07489, -0.2303, 0.7809), (-0.1429, -0.3987, 0.7265), (-0.2143, -0.557, 0.6693), (-0.2673, -0.6487, 0.6159), (-0.2791, -0.6863, 0.4419), (-0.2805, -0.7043, 0.26), (-0.2775, -0.7101, 0.07806), (-0.2739, -0.7098, -0.1009), (-0.2731, -0.7035, -0.2787), (-0.2726, -0.6933, -0.4562), (-0.2737, -0.678, -0.6111), (-0.2214, -0.5707, -0.6963), (-0.1534, -0.4168, -0.7809), (-0.1379, -0.2588, -0.8489), (-0.1921, -0.752, -0.009335), (-0.1956, -0.747, 0.1733), (-0.02699, -0.1477, 0.8066), (-0.1111, -0.1777, -0.8363), (-0.1913, -0.7481, -0.1888), (-0.07751, -0.3261, 0.7567), (-0.1945, -0.7375, -0.3706), (-0.1283, -0.4973, 0.705), (-0.2039, -0.7237, -0.5469), (-0.1846, -0.6399, 0.6597), (-0.1917, -0.6646, -0.6639), (-0.2004, -0.7012, 0.5354), (-0.1376, -0.5147, -0.7485), (-0.202, -0.7346, 0.3561), (-0.1256, -0.355, -0.8336), (-0.1227, -0.2039, 0.7775), (-0.2206, -0.3557, 0.721), (-0.3177, -0.4972, 0.6588), (-0.401, -0.5832, 0.6117), (-0.4314, -0.6113, 0.4421), (-0.4435, -0.6246, 0.2585), (-0.4463, -0.6281, 0.07628), (-0.4417, -0.6253, -0.101), (-0.4358, -0.6219, -0.2791), (-0.4228, -0.615, -0.4557), (-0.4038, -0.6048, -0.6036), (-0.3269, -0.51, -0.6829), (-0.2288, -0.3702, -0.7626), (-0.1679, -0.2293, -0.8514), (-0.3152, -0.6085, -0.6519), (-0.3459, -0.6502, -0.5451), (-0.3465, -0.6355, 0.5328), (-0.3044, -0.5794, 0.6429), (-0.2331, -0.4704, -0.7318), (-0.3596, -0.658, 0.3519), (-0.1622, -0.3197, -0.8208), (-0.3624, -0.6677, 0.1683), (-0.1352, -0.1628, -0.8463), (-0.36, -0.6694, -0.01306), (-0.05672, -0.1347, 0.8036), (-0.3557, -0.6653, -0.19), (-0.1403, -0.2989, 0.7516), (-0.3518, -0.6589, -0.37), (-0.2233, -0.4549, 0.6941), (-0.03841, -0.03591, 0.8264), (-0.1643, -0.1685, 0.7742), (-0.2892, -0.2983, 0.7184), (-0.4103, -0.4196, 0.6559), (-0.5241, -0.5115, 0.6028), (-0.5779, -0.5345, 0.449), (-0.6025, -0.5414, 0.2657), (-0.6118, -0.5435, 0.08207), (-0.608, -0.5402, -0.09689), (-0.5943, -0.5361, -0.2794), (-0.5707, -0.534, -0.458), (-0.5267, -0.525, -0.5921), (-0.4197, -0.4297, -0.6724), (-0.2972, -0.3101, -0.7526), (-0.1938, -0.1897, -0.8471), (-0.1578, -0.142, -0.8599), (-0.5219, -0.5817, -0.1892), (-0.5281, -0.5847, -0.01094), (-0.2001, -0.2584, 0.7498), (-0.08708, -0.114, 0.8019), (-0.5072, -0.5769, -0.3697), (-0.3097, -0.3952, 0.6879), (-0.4864, -0.5735, -0.5423), (-0.418, -0.5131, 0.6301), (-0.4273, -0.5315, -0.6392), (-0.4902, -0.5663, 0.5371), (-0.32, -0.4082, -0.7202), (-0.5152, -0.5774, 0.3555), (-0.2094, -0.2741, -0.8058), (-0.5292, -0.5867, 0.1693), (-0.1988, -0.1256, 0.7728), (-0.3453, -0.2286, 0.7167), (-0.4884, -0.3261, 0.6577), (-0.6279, -0.4187, 0.5957), (-0.713, -0.4566, 0.4629), (-0.754, -0.4607, 0.2787), (-0.7683, -0.455, 0.09217), (-0.7651, -0.452, -0.09478), (-0.7455, -0.4508, -0.2816), (-0.7107, -0.4545, -0.4649), (-0.6249, -0.4181, -0.5778), (-0.4966, -0.333, -0.6667), (-0.3541, -0.2382, -0.7476), (-0.2178, -0.143, -0.8414), (-0.3945, -0.3302, -0.7125), (-0.522, -0.4327, -0.6275), (-0.6653, -0.4977, 0.3661), (-0.6226, -0.4913, 0.5477), (-0.2581, -0.2189, -0.7927), (-0.6885, -0.5023, 0.1795), (-0.1749, -0.1147, -0.868), (-0.6909, -0.4965, -0.003269), (-0.1127, -0.08754, 0.8001), (-0.6813, -0.4942, -0.1891), (-0.2504, -0.2065, 0.7469), (-0.6575, -0.4924, -0.3726), (-0.3843, -0.3203, 0.688), (-0.6187, -0.4931, -0.5361), (-0.5174, -0.4269, 0.6251), (-0.2249, -0.07704, 0.7744), (-0.3881, -0.1498, 0.7203), (-0.547, -0.2189, 0.6601), (-0.7003, -0.2871, 0.6), (-0.8081, -0.3368, 0.4684), (-0.875, -0.3657, 0.2878), (-0.9071, -0.3697, 0.09736), (-0.9063, -0.3653, -0.09638), (-0.8769, -0.3594, -0.2884), (-0.8109, -0.3359, -0.4691), (-0.6955, -0.2849, -0.5764), (-0.5548, -0.2238, -0.6661), (-0.3972, -0.1569, -0.7468), (-0.2375, -0.09137, -0.8379), (-0.2906, -0.1458, 0.7467), (-0.1331, -0.05666, 0.8002), (-0.7977, -0.4109, -0.3801), (-0.8312, -0.4108, -0.1914), (-0.4431, -0.2322, 0.6889), (-0.7218, -0.3851, -0.5269), (-0.5942, -0.3141, 0.6282), (-0.5976, -0.3173, -0.6237), (-0.7294, -0.3898, 0.5544), (-0.4538, -0.2395, -0.7093), (-0.8009, -0.4153, 0.3795), (-0.2982, -0.156, -0.7876), (-0.8368, -0.418, 0.1907), (-0.1876, -0.08209, -0.8707), (-0.843, -0.4109, 0.0008512), (-0.2418, -0.02462, 0.7789), (-0.4157, -0.06424, 0.7276), (-0.5856, -0.1034, 0.6692), (-0.7416, -0.1479, 0.6089), (-0.8011, -0.193, 0.4575), (-0.8419, -0.2169, 0.2763), (-0.8678, -0.2265, 0.09352), (-0.882, -0.2217, -0.08951), (-0.8672, -0.2089, -0.2766), (-0.8239, -0.1854, -0.4599), (-0.7372, -0.1443, -0.5849), (-0.592, -0.1062, -0.6709), (-0.4249, -0.06949, -0.7502), (-0.2522, -0.03652, -0.8359), (-0.8485, -0.2771, 0.3766), (-0.7816, -0.2436, 0.5529), (-0.3267, -0.08697, -0.7874), (-0.4958, -0.1397, -0.7109), (-0.8893, -0.2982, 0.1876), (-0.1962, -0.04644, -0.8725), (-0.9111, -0.3014, -0.0007735), (-0.1477, -0.02255, 0.8022), (-0.9015, -0.2938, -0.1923), (-0.3192, -0.07879, 0.7506), (-0.8649, -0.2723, -0.3795), (-0.485, -0.1343, 0.6946), (-0.7842, -0.2362, -0.5306), (-0.6486, -0.1891, 0.6342), (-0.6511, -0.1903, -0.6263), (-0.2488, 0.02962, 0.7861), (-0.4271, 0.02438, 0.7387), (-0.6028, 0.0158, 0.6854), (-0.7006, -0.02758, 0.6112), (-0.7374, -0.05154, 0.4439), (-0.7694, -0.06333, 0.2754), (-0.7927, -0.06935, 0.1), (-0.8047, -0.06793, -0.07731), (-0.7963, -0.06046, -0.259), (-0.7658, -0.04689, -0.4386), (-0.7166, -0.01791, -0.5933), (-0.6049, 0.01294, -0.6838), (-0.4359, 0.02076, -0.7575), (-0.2584, 0.0194, -0.8382), (-0.8175, -0.1271, -0.3603), (-0.8424, -0.1402, -0.1757), (-0.5094, -0.03105, 0.7057), (-0.335, -0.008127, 0.7583), (-0.7717, -0.1022, -0.5369), (-0.6787, -0.0581, 0.6476), (-0.6738, -0.06116, -0.6379), (-0.748, -0.1101, 0.5402), (-0.5187, -0.03447, -0.7174), (-0.7893, -0.1341, 0.3638), (-0.3425, -0.01447, -0.7916), (-0.8206, -0.146, 0.1876), (-0.2009, -0.008755, -0.8731), (-0.8398, -0.1485, 0.008382), (-0.1557, 0.01346, 0.8062), (-0.2456, 0.0836, 0.7957), (-0.419, 0.1053, 0.7465), (-0.583, 0.1089, 0.6828), (-0.6328, 0.1004, 0.6062), (-0.6617, 0.09589, 0.4403), (-0.6863, 0.09327, 0.2735), (-0.7071, 0.09179, 0.1031), (-0.7181, 0.08993, -0.0688), (-0.7131, 0.09026, -0.2466), (-0.6893, 0.09072, -0.424), (-0.6568, 0.09974, -0.5978), (-0.5827, 0.1226, -0.7039), (-0.43, 0.1104, -0.7686), (-0.2554, 0.07446, -0.8442), (-0.3446, 0.05887, -0.7992), (-0.5221, 0.07181, -0.7295), (-0.7416, 0.01274, 0.1897), (-0.7161, 0.01889, 0.3618), (-0.2012, 0.02891, -0.8746), (-0.7584, 0.009719, 0.01574), (-0.157, 0.05, 0.8118), (-0.763, 0.0134, -0.1636), (-0.3374, 0.06378, 0.7693), (-0.7419, 0.01742, -0.3434), (-0.514, 0.07181, 0.7214), (-0.7124, 0.02891, -0.5202), (-0.6529, 0.0587, 0.662), (-0.6524, 0.05724, -0.6552), (-0.6842, 0.02788, 0.5284), (-0.2299, 0.1302, 0.8016), (-0.3901, 0.1705, 0.7457), (-0.5172, 0.1762, 0.6698), (-0.5499, 0.211, 0.5826), (-0.5768, 0.2404, 0.4346), (-0.5929, 0.2454, 0.2698), (-0.6096, 0.2472, 0.1001), (-0.6269, 0.245, -0.06811), (-0.6226, 0.236, -0.241), (-0.6069, 0.2251, -0.4158), (-0.5791, 0.2184, -0.5869), (-0.5299, 0.2186, -0.7212), (-0.4071, 0.196, -0.7826), (-0.2435, 0.1265, -0.8532), (-0.489, 0.1497, 0.7162), (-0.3225, 0.1253, 0.7743), (-0.637, 0.1568, -0.5066), (-0.6586, 0.16, -0.3336), (-0.5756, 0.1419, 0.6511), (-0.5928, 0.1634, -0.6639), (-0.6079, 0.1666, 0.5223), (-0.5015, 0.1719, -0.7472), (-0.6297, 0.1699, 0.3577), (-0.3329, 0.1303, -0.8096), (-0.6495, 0.1705, 0.1879), (-0.1972, 0.06519, -0.8764), (-0.6669, 0.1693, 0.01908), (-0.1514, 0.08566, 0.8191), (-0.6766, 0.1674, -0.1543), (-0.2024, 0.1677, 0.8045), (-0.3443, 0.2242, 0.7461), (-0.4358, 0.2351, 0.6556), (-0.458, 0.2977, 0.5475), (-0.4827, 0.359, 0.4179), (-0.4996, 0.3929, 0.2634), (-0.5099, 0.3945, 0.09182), (-0.5249, 0.3843, -0.07594), (-0.5224, 0.3682, -0.2425), (-0.508, 0.3475, -0.4116), (-0.4872, 0.3243, -0.5803), (-0.4582, 0.3059, -0.7314), (-0.3683, 0.2742, -0.7991), (-0.2246, 0.1729, -0.8662), (-0.5537, 0.323, 0.1824), (-0.5394, 0.3157, 0.3526), (-0.1898, 0.09795, -0.8782), (-0.3078, 0.1971, -0.8222), (-0.5699, 0.3223, 0.01177), (-0.1389, 0.1185, 0.8268), (-0.5815, 0.3133, -0.1561), (-0.2918, 0.1764, 0.7763), (-0.5691, 0.2979, -0.3298), (-0.4414, 0.2112, 0.7078), (-0.5482, 0.2803, -0.5006), (-0.489, 0.2262, 0.6295), (-0.5169, 0.2638, -0.6689), (-0.519, 0.2851, 0.5045), (-0.4594, 0.2628, -0.768), (-0.1668, 0.2006, 0.8105), (-0.2845, 0.2693, 0.7504), (-0.3537, 0.2943, 0.6357), (-0.3636, 0.3699, 0.5133), (-0.3719, 0.4321, 0.3798), (-0.3854, 0.4755, 0.238), (-0.401, 0.506, 0.08262), (-0.4102, 0.5083, -0.08363), (-0.4048, 0.4841, -0.2479), (-0.3993, 0.4558, -0.415), (-0.3917, 0.4255, -0.5824), (-0.382, 0.3934, -0.7414), (-0.3143, 0.3426, -0.8146), (-0.2033, 0.2113, -0.8732), (-0.4469, 0.3891, -0.4995), (-0.4587, 0.415, -0.3299), (-0.4018, 0.3015, 0.5985), (-0.3726, 0.255, 0.6947), (-0.4307, 0.3614, -0.6678), (-0.4194, 0.3695, 0.4655), (-0.3942, 0.3393, -0.7823), (-0.4365, 0.4215, 0.331), (-0.2706, 0.2565, -0.8378), (-0.4518, 0.4594, 0.1733), (-0.1777, 0.1272, -0.8756), (-0.4645, 0.4539, 0.002927), (-0.1189, 0.1453, 0.8325), (-0.4677, 0.4375, -0.1631), (-0.2493, 0.2203, 0.7802), (-0.1237, 0.2271, 0.8183), (-0.2066, 0.2741, 0.7214), (-0.2815, 0.3335, 0.6003), (-0.2649, 0.4133, 0.4696), (-0.2575, 0.476, 0.3362), (-0.2623, 0.5311, 0.2065), (-0.276, 0.5706, 0.06339), (-0.285, 0.595, -0.09029), (-0.2881, 0.5978, -0.2526), (-0.2885, 0.5648, -0.4213), (-0.2918, 0.5233, -0.5909), (-0.3007, 0.4776, -0.7527), (-0.2474, 0.3983, -0.8298), (-0.1769, 0.2423, -0.8706), (-0.1603, 0.1524, -0.8669), (-0.2269, 0.3048, -0.8539), (-0.3452, 0.5527, -0.006088), (-0.3308, 0.5235, 0.1501), (-0.09236, 0.1656, 0.8377), (-0.3492, 0.5539, -0.1687), (-0.1953, 0.2523, 0.7831), (-0.3465, 0.5249, -0.3349), (-0.283, 0.2853, 0.6734), (-0.3425, 0.4927, -0.5035), (-0.313, 0.3515, 0.5528), (-0.3416, 0.4554, -0.6722), (-0.3136, 0.4309, 0.4302), (-0.3246, 0.4146, -0.7962), (-0.3196, 0.4826, 0.2953), (-0.07287, 0.2369, 0.8172), (-0.1376, 0.2903, 0.7197), (-0.182, 0.372, 0.5898), (-0.2021, 0.4458, 0.4638), (-0.1801, 0.5015, 0.3277), (-0.1569, 0.5565, 0.1809), (-0.145, 0.6142, 0.03418), (-0.1543, 0.6629, -0.1085), (-0.165, 0.6771, -0.2709), (-0.1803, 0.6679, -0.4354), (-0.1948, 0.615, -0.6051), (-0.2159, 0.5564, -0.7613), (-0.1851, 0.4317, -0.8686), (-0.1447, 0.2648, -0.8585), (-0.2499, 0.5437, -0.6824), (-0.2372, 0.5948, -0.5149), (-0.2288, 0.4618, 0.406), (-0.2412, 0.3952, 0.5231), (-0.2528, 0.4788, -0.8291), (-0.2071, 0.5155, 0.2586), (-0.1834, 0.339, -0.8614), (-0.204, 0.5734, 0.1196), (-0.1387, 0.1724, -0.8549), (-0.2152, 0.6188, -0.02187), (-0.06196, 0.1818, 0.8445), (-0.2219, 0.6382, -0.1812), (-0.1303, 0.2612, 0.7699), (-0.2308, 0.6364, -0.343), (-0.2066, 0.3076, 0.6677), (-0.02525, 0.2408, 0.8196), (-0.06122, 0.3054, 0.7294), (-0.08428, 0.3938, 0.6009), (-0.1166, 0.4632, 0.462), (-0.1025, 0.5224, 0.3249), (-0.07589, 0.5834, 0.1732), (-0.05554, 0.6401, 0.01794), (-0.03136, 0.6906, -0.1387), (-0.04271, 0.7406, -0.2889), (-0.07071, 0.7433, -0.4526), (-0.1023, 0.7044, -0.6182), (-0.1204, 0.6117, -0.7641), (-0.125, 0.4495, -0.8261), (-0.1066, 0.2796, -0.8361), (-0.02848, 0.1925, 0.8519), (-0.1138, 0.1861, -0.8396), (-0.09615, 0.7041, -0.1984), (-0.08571, 0.6527, -0.05169), (-0.07511, 0.2709, 0.7698), (-0.1139, 0.7131, -0.3636), (-0.1155, 0.3386, 0.6624), (-0.1363, 0.6897, -0.5304), (-0.1563, 0.4188, 0.5334), (-0.1626, 0.63, -0.6946), (-0.1558, 0.483, 0.3945), (-0.1616, 0.528, -0.829), (-0.1273, 0.5415, 0.2555), (-0.146, 0.3568, -0.8613), (-0.1103, 0.5994, 0.103), (0.03215, 0.8124, -0.4723), (0.001548, 0.7603, -0.6242), (-0.07009, 0.2798, -0.8207), (-0.064, 0.6901, -0.7012), (-0.09511, 0.3671, -0.821), (-0.08811, 0.1916, -0.8286), (-0.0004289, 0.774, -0.3849), (-0.03692, 0.7636, -0.549), (0.02143, 0.1217, 0.867), (0.06445, 0.7683, -0.3223), (-0.03657, 0.6167, -0.721), (-0.06195, 0.4515, -0.7767), (-0.0756, 0.09932, -0.8233), (0.03948, 0.1193, 0.8709), (-0.06212, 0.09717, -0.8155), (0.02688, 0.6828, -0.6535), (0.07501, 0.8192, -0.5473), (-0.04114, 0.3623, -0.784), (-0.06139, 0.1895, -0.8144), (0.1096, 0.8344, -0.3991), (0.05726, 0.1135, 0.873), (-0.0492, 0.09176, -0.8089), (0.07379, 0.1045, 0.8742), (-0.03737, 0.08264, -0.8029), (0.08842, 0.09248, 0.8745), (-0.02687, 0.07071, -0.7977), (0.1006, 0.07802, 0.8739), (-0.01839, 0.05631, -0.794), (0.1077, 0.06269, 0.8722), (-0.01326, 0.04016, -0.7896), (0.1091, 0.04666, 0.8693), (-0.009953, 0.02257, -0.7869), (0.1072, 0.02977, 0.8657), (-0.009056, 0.004267, -0.7858), (0.1027, 0.01267, 0.8616), (-0.01061, -0.01402, -0.7861), (0.0959, -0.003975, 0.8571), (-0.0145, -0.03159, -0.7881), (0.08697, -0.01953, 0.8524), (-0.02035, -0.04821, -0.7911), (0.07627, -0.03341, 0.8478), (-0.02873, -0.06252, -0.7952), (0.06434, -0.04504, 0.8434), (0.05197, -0.05394, 0.8394), (-0.04958, -0.08309, -0.8047), (0.03802, -0.05998, 0.8357), (-0.06223, -0.08881, -0.812), (0.02421, -0.06296, 0.8326), (-0.07538, -0.0911, -0.8216), (0.008822, -0.06201, 0.83), (-0.08716, -0.08874, -0.8274), (-0.007577, -0.05688, 0.828), (-0.09909, -0.08231, -0.8286), (-0.024, -0.04781, 0.8268), (-0.1118, -0.07354, -0.8346), (-0.1236, -0.06215, -0.843), (-0.05019, -0.02145, 0.8262), (-0.1323, -0.04775, -0.8493), (-0.05902, -0.005063, 0.8268), (-0.1385, -0.03103, -0.853), (-0.06471, 0.01264, 0.8283), (-0.1426, -0.01299, -0.8556), (-0.06699, 0.03093, 0.8307), (-0.1438, 0.005813, -0.8567), (-0.06579, 0.04911, 0.834), (-0.1423, 0.02463, -0.8563), (-0.06115, 0.0665, 0.838), (-0.1382, 0.04261, -0.8551), (-0.05325, 0.08241, 0.8425), (-0.1322, 0.05892, -0.8529), (-0.04236, 0.09626, 0.8474), (-0.1242, 0.07303, -0.8482), (-0.02891, 0.1075, 0.8526), (-0.1137, 0.0849, -0.8414), (-0.01345, 0.1157, 0.8576), (-0.1015, 0.09347, -0.8342), (0.00354, 0.1205, 0.8625), (-0.08805, 0.09848, -0.8283), (-0.06344, 0.5058, 0.3989), (-0.04617, 0.4428, 0.5435), (-0.08992, 0.5371, -0.7811), (-0.05036, 0.5638, 0.2455), (-0.02418, 0.6236, 0.08554), (-0.002312, 0.6809, -0.07194), (0.006909, 0.1975, 0.8597), (0.0191, 0.7319, -0.2301), (-0.01226, 0.2772, 0.781), (-0.02229, 0.3629, 0.6708), (-0.05943, 0.7444, -0.6266), (-0.03332, 0.4043, 0.607), (-0.02131, 0.7771, -0.4633), (-0.02038, 0.3147, 0.734), (0.01492, 0.757, -0.304), (-0.0008063, 0.2411, 0.8242), (0.00807, 0.7069, -0.1521), (-0.01523, 0.6517, 0.007463), (-0.08969, 0.2791, -0.8352), (-0.03932, 0.5937, 0.1664), (-0.0937, 0.4506, -0.801), (-0.06438, 0.5336, 0.32), (-0.07768, 0.6185, -0.7491), (-0.05493, 0.476, 0.4723), (-0.09845, 0.6241, 0.02529), (-0.1257, 0.272, -0.8471), (-0.1196, 0.5709, 0.18), (-0.1548, 0.4404, -0.8486), (-0.1423, 0.5116, 0.3272), (-0.1716, 0.5892, -0.766), (-0.1638, 0.4525, 0.4634), (-0.1485, 0.6585, -0.6118), (-0.1333, 0.384, 0.5991), (-0.1273, 0.7049, -0.4444), (-0.09944, 0.2969, 0.7246), (-0.1056, 0.7094, -0.28), (-0.04897, 0.2384, 0.8179), (-0.08969, 0.6819, -0.1222), (-0.2343, 0.3505, 0.5902), (-0.2353, 0.6162, -0.4279), (-0.1686, 0.2819, 0.7203), (-0.228, 0.6403, -0.2604), (-0.09882, 0.2351, 0.8213), (-0.2207, 0.6301, -0.09821), (-0.2136, 0.5995, 0.0504), (-0.1611, 0.2533, -0.8659), (-0.2033, 0.543, 0.1887), (-0.2211, 0.4114, -0.876), (-0.2196, 0.4875, 0.3292), (-0.2602, 0.5173, -0.7581), (-0.2314, 0.4318, 0.4656), (-0.2436, 0.5688, -0.5979), (-0.3261, 0.5046, 0.2216), (-0.2809, 0.3704, -0.8224), (-0.3171, 0.4583, 0.361), (-0.3415, 0.4351, -0.7482), (-0.3139, 0.3938, 0.4926), (-0.3421, 0.474, -0.5869), (-0.3113, 0.3132, 0.6058), (-0.345, 0.5091, -0.4187), (-0.2432, 0.2743, 0.7396), (-0.3484, 0.539, -0.251), (-0.1455, 0.2143, 0.8149), (-0.3505, 0.5587, -0.08532), (-0.3402, 0.5386, 0.07424), (-0.1906, 0.2264, -0.8739), (-0.3146, 0.2471, 0.7487), (-0.464, 0.426, -0.2452), (-0.1847, 0.1842, 0.8075), (-0.4691, 0.4463, -0.08133), (-0.4602, 0.46, 0.08782), (-0.214, 0.1921, -0.8702), (-0.4457, 0.443, 0.2539), (-0.3414, 0.3084, -0.8071), (-0.4294, 0.3971, 0.4), (-0.4208, 0.3492, -0.7366), (-0.4128, 0.3367, 0.5321), (-0.4407, 0.3749, -0.5811), (-0.3946, 0.2643, 0.6465), (-0.4542, 0.4015, -0.4123), (-0.3879, 0.235, -0.7912), (-0.5339, 0.3092, 0.4328), (-0.4944, 0.262, -0.7277), (-0.5045, 0.2559, 0.5657), (-0.5333, 0.2717, -0.5835), (-0.4768, 0.2054, 0.6661), (-0.5593, 0.2887, -0.414), (-0.3675, 0.1984, 0.7464), (-0.5764, 0.3056, -0.242), (-0.2161, 0.1489, 0.8031), (-0.5792, 0.3168, -0.07208), (-0.5617, 0.3233, 0.09576), (-0.2335, 0.1499, -0.859), (-0.5469, 0.3199, 0.2666), (-0.6681, 0.164, -0.2438), (-0.2384, 0.1082, 0.8001), (-0.6734, 0.1698, -0.06714), (-0.6581, 0.17, 0.1026), (-0.2494, 0.1005, -0.8486), (-0.6395, 0.1705, 0.2719), (-0.4185, 0.1532, -0.7755), (-0.6199, 0.1685, 0.4376), (-0.5584, 0.1723, -0.7141), (-0.5929, 0.1595, 0.5986), (-0.618, 0.1594, -0.5921), (-0.5518, 0.1429, 0.6762), (-0.6483, 0.1579, -0.4193), (-0.4047, 0.1378, 0.7462), (-0.7007, 0.02351, 0.4422), (-0.5944, 0.06811, -0.6939), (-0.6672, 0.03586, 0.611), (-0.6893, 0.04267, -0.5979), (-0.5986, 0.0702, 0.6916), (-0.7275, 0.02272, -0.4304), (-0.4245, 0.06834, 0.7465), (-0.7548, 0.01538, -0.2522), (-0.2472, 0.05661, 0.7909), (-0.7614, 0.01116, -0.07307), (-0.751, 0.01186, 0.102), (-0.2568, 0.04699, -0.8409), (-0.7311, 0.01757, 0.2744), (-0.4329, 0.06559, -0.763), (-0.2453, 0.002503, 0.7825), (-0.843, -0.1439, -0.08248), (-0.8318, -0.1457, 0.09583), (-0.2551, -0.008453, -0.8365), (-0.8053, -0.1395, 0.2761), (-0.4304, -0.02433, -0.7537), (-0.7698, -0.1225, 0.4502), (-0.5997, -0.04559, -0.6767), (-0.7276, -0.08632, 0.6126), (-0.7313, -0.07951, -0.5922), (-0.5941, -0.0439, 0.6773), (-0.7979, -0.1146, -0.4487), (-0.4214, -0.01993, 0.7332), (-0.8333, -0.1326, -0.2687), (-0.5733, -0.1649, -0.6682), (-0.7237, -0.2166, 0.6052), (-0.7183, -0.2133, -0.5797), (-0.5663, -0.1611, 0.6646), (-0.8301, -0.2557, -0.4678), (-0.402, -0.1072, 0.7244), (-0.8884, -0.2817, -0.2855), (-0.2334, -0.05083, 0.7767), (-0.909, -0.2965, -0.09663), (-0.8995, -0.2998, 0.09334), (-0.2444, -0.06377, -0.8362), (-0.8689, -0.2876, 0.2821), (-0.411, -0.1132, -0.7483), (-0.8178, -0.2595, 0.4648), (-0.8371, -0.4112, -0.09503), (-0.8398, -0.4145, 0.09542), (-0.2271, -0.1169, -0.8387), (-0.8211, -0.4204, 0.2849), (-0.3756, -0.1975, -0.747), (-0.7692, -0.4096, 0.4686), (-0.5256, -0.2784, -0.6662), (-0.6641, -0.3528, 0.5976), (-0.66, -0.3514, -0.5764), (-0.5178, -0.2727, 0.6593), (-0.7676, -0.4071, -0.4686), (-0.3667, -0.1892, 0.7185), (-0.8151, -0.4116, -0.285), (-0.2118, -0.1013, 0.7736), (-0.5771, -0.4676, 0.5994), (-0.5774, -0.4749, -0.5844), (-0.4496, -0.373, 0.6576), (-0.6412, -0.4951, -0.4614), (-0.3173, -0.2635, 0.7175), (-0.6694, -0.4933, -0.2799), (-0.1816, -0.1471, 0.7735), (-0.6866, -0.4964, -0.09535), (-0.6895, -0.4997, 0.08772), (-0.205, -0.1661, -0.8437), (-0.6777, -0.5015, 0.2727), (-0.3256, -0.2741, -0.7499), (-0.6459, -0.4968, 0.4562), (-0.4581, -0.3813, -0.6694), (-0.5284, -0.5867, 0.07896), (-0.1803, -0.2096, -0.8505), (-0.5229, -0.5832, 0.2618), (-0.2629, -0.3401, -0.7574), (-0.5047, -0.573, 0.4452), (-0.3733, -0.4698, -0.6777), (-0.463, -0.5476, 0.6076), (-0.4655, -0.5648, -0.5992), (-0.364, -0.4583, 0.6574), (-0.4963, -0.5739, -0.4567), (-0.255, -0.327, 0.7198), (-0.5153, -0.5811, -0.2791), (-0.1437, -0.1863, 0.7764), (-0.5246, -0.5837, -0.09895), (-0.266, -0.5271, 0.6641), (-0.3478, -0.655, -0.4559), (-0.1819, -0.3773, 0.7244), (-0.3544, -0.6627, -0.2788), (-0.09888, -0.2171, 0.7795), (-0.3575, -0.6678, -0.1009), (-0.3623, -0.6696, 0.07699), (-0.1522, -0.2439, -0.8493), (-0.3621, -0.6645, 0.2591), (-0.1903, -0.3931, -0.77), (-0.3557, -0.6494, 0.442), (-0.2742, -0.5404, -0.6897), (-0.3347, -0.6167, 0.6154), (-0.3387, -0.6413, -0.6078), (-0.1222, -0.2678, -0.8428), (-0.1999, -0.7426, 0.2637), (-0.1195, -0.4333, -0.7947), (-0.2027, -0.7212, 0.4449), (-0.1644, -0.59, -0.7042), (-0.1999, -0.6788, 0.6189), (-0.2085, -0.7113, -0.6163), (-0.1588, -0.5767, 0.6779), (-0.1982, -0.7306, -0.4572), (-0.1011, -0.4123, 0.731), (-0.1931, -0.7434, -0.2787), (-0.05254, -0.2371, 0.7834), (-0.1921, -0.7508, -0.09854), (-0.1941, -0.7496, 0.08191), (-0.09239, -0.746, -0.4475), (-0.04104, -0.4172, 0.7406), (-0.06745, -0.7757, -0.2703), (-0.01483, -0.2419, 0.7888), (-0.04976, -0.799, -0.08858), (-0.03666, -0.8156, 0.09266), (-0.08555, -0.2773, -0.8172), (-0.0413, -0.8161, 0.2735), (-0.06909, -0.4564, -0.7986), (-0.05209, -0.7859, 0.454), (-0.05089, -0.6184, -0.7296), (-0.06438, -0.7331, 0.6242), (-0.1082, -0.7087, -0.6181), (-0.06048, -0.5937, 0.6927), (0.06908, -0.8166, 0.2975), (-0.01426, -0.4562, -0.7662), (0.08351, -0.8198, 0.4618), (0.01783, -0.5962, -0.7313), (0.04989, -0.7253, 0.5875), (-0.007373, -0.6443, -0.6006), (0.02583, -0.5792, 0.701), (-0.02258, -0.7025, -0.4263), (0.01942, -0.4103, 0.7526), (0.005804, -0.7312, -0.2443), (0.02289, -0.2372, 0.7965), (0.03084, -0.7596, -0.06043), (0.05352, -0.7881, 0.1207), (-0.04745, -0.2761, -0.7924), (0.08339, -0.391, 0.7645), (0.1046, -0.6673, -0.224), (0.06168, -0.2254, 0.806), (0.117, -0.7055, -0.03326), (0.1385, -0.7351, 0.1535), (-0.01194, -0.2651, -0.774), (0.1658, -0.7522, 0.3164), (0.04097, -0.4365, -0.7294), (0.1925, -0.75, 0.4279), (0.08776, -0.5694, -0.6669), (0.173, -0.668, 0.5445), (0.09325, -0.5914, -0.5603), (0.1246, -0.5346, 0.6643), (0.1015, -0.6218, -0.4114), (0.09223, -0.3996, -0.6941), (0.3257, -0.6532, 0.3962), (0.1606, -0.5249, -0.6145), (0.2895, -0.5914, 0.5122), (0.1855, -0.5512, -0.5019), (0.2211, -0.4757, 0.6349), (0.2205, -0.553, -0.3733), (0.1529, -0.3504, 0.7533), (0.2546, -0.5666, -0.2155), (0.09943, -0.2048, 0.8175), (0.2733, -0.6011, -0.02455), (0.2947, -0.6306, 0.1622), (0.02174, -0.2438, -0.7554), (0.309, -0.6483, 0.2908), (0.3773, -0.4937, -0.179), (0.1369, -0.1759, 0.8299), (0.4194, -0.4886, -0.02128), (0.4279, -0.5113, 0.1586), (0.05291, -0.2126, -0.7379), (0.4266, -0.5286, 0.2707), (0.1395, -0.346, -0.6589), (0.4252, -0.5404, 0.3748), (0.2301, -0.4657, -0.5697), (0.3989, -0.4981, 0.4939), (0.2766, -0.5052, -0.4571), (0.3102, -0.4013, 0.6169), (0.3183, -0.5039, -0.3264), (0.2192, -0.296, 0.7389), (0.4867, -0.4109, 0.3654), (0.2765, -0.3851, -0.5361), (0.4869, -0.3884, 0.4883), (0.3587, -0.4464, -0.4264), (0.3888, -0.3145, 0.6116), (0.4139, -0.4502, -0.289), (0.2787, -0.2309, 0.7346), (0.448, -0.4236, -0.146), (0.1709, -0.1395, 0.8418), (0.482, -0.3833, 0.002279), (0.5012, -0.3636, 0.1501), (0.07808, -0.1717, -0.7188), (0.495, -0.3882, 0.2568), (0.179, -0.2801, -0.6297), (0.2011, -0.09573, 0.851), (0.5279, -0.2951, 0.02186), (0.5603, -0.2464, 0.1604), (0.09815, -0.1243, -0.704), (0.5602, -0.2533, 0.2567), (0.2084, -0.2049, -0.6079), (0.5556, -0.2777, 0.3699), (0.3087, -0.2869, -0.5112), (0.5481, -0.2644, 0.4989), (0.4182, -0.3628, -0.4006), (0.4571, -0.2185, 0.6186), (0.4648, -0.3727, -0.2652), (0.3306, -0.1583, 0.7397), (0.4966, -0.3382, -0.1227), (0.6042, -0.1382, 0.5192), (0.4464, -0.2486, -0.3765), (0.513, -0.1169, 0.637), (0.5219, -0.2745, -0.2465), (0.3712, -0.0812, 0.7531), (0.549, -0.2536, -0.1072), (0.2252, -0.04759, 0.8611), (0.5757, -0.2083, 0.03302), (0.6197, -0.1655, 0.1646), (0.1133, -0.07343, -0.6933), (0.6231, -0.1402, 0.2651), (0.2307, -0.1249, -0.5917), (0.6249, -0.1353, 0.3923), (0.3354, -0.1902, -0.4911), (0.7056, -0.04854, 0.1783), (0.1224, -0.02127, -0.6878), (0.6871, 0.01054, 0.3034), (0.2438, -0.04372, -0.5819), (0.6869, 0.00462, 0.4276), (0.3551, -0.08763, -0.4775), (0.6556, -0.01255, 0.5475), (0.467, -0.1222, -0.358), (0.5518, -0.01084, 0.6637), (0.5603, -0.1371, -0.2247), (0.3995, -0.001579, 0.7729), (0.6143, -0.1288, -0.08766), (0.2424, 0.0024, 0.874), (0.6622, -0.08921, 0.0492), (0.4753, 0.01028, -0.3516), (0.5751, 0.09389, 0.6976), (0.5791, 0.009495, -0.2138), (0.4153, 0.07771, 0.8005), (0.6478, 0.02812, -0.07906), (0.2521, 0.05235, 0.8882), (0.7038, 0.06637, 0.06214), (0.7453, 0.1085, 0.1944), (0.1254, 0.03154, -0.6874), (0.7579, 0.1497, 0.318), (0.248, 0.03569, -0.5799), (0.7391, 0.1417, 0.4688), (0.364, 0.01989, -0.4739), (0.6981, 0.1086, 0.587), (0.7698, 0.2703, 0.1921), (0.1197, 0.08206, -0.6908), (0.8035, 0.2976, 0.3125), (0.2431, 0.1149, -0.5859), (0.8098, 0.2519, 0.4644), (0.3602, 0.1286, -0.4812), (0.7196, 0.2044, 0.6186), (0.4667, 0.1444, -0.355), (0.5786, 0.1885, 0.7362), (0.5613, 0.165, -0.215), (0.4177, 0.1531, 0.8339), (0.651, 0.192, -0.07569), (0.2542, 0.1009, 0.9006), (0.7198, 0.2317, 0.0611), (0.529, 0.2351, 0.7142), (0.5243, 0.3179, -0.2302), (0.3948, 0.1934, 0.8387), (0.6101, 0.3643, -0.09168), (0.2483, 0.1425, 0.9071), (0.6945, 0.4051, 0.04353), (0.7616, 0.4102, 0.1433), (0.1077, 0.1297, -0.6995), (0.7984, 0.3722, 0.2489), (0.2265, 0.1909, -0.5994), (0.7274, 0.3236, 0.4123), (0.3344, 0.2335, -0.4932), (0.6372, 0.2795, 0.5687), (0.4299, 0.2759, -0.3627), (0.08952, 0.1721, -0.7132), (0.6605, 0.4541, 0.2043), (0.1964, 0.2612, -0.6174), (0.6029, 0.4017, 0.3644), (0.2888, 0.3322, -0.5092), (0.5345, 0.3529, 0.5212), (0.3726, 0.3994, -0.383), (0.4485, 0.2957, 0.6737), (0.4587, 0.4673, -0.253), (0.3423, 0.2353, 0.8144), (0.5444, 0.5275, -0.1216), (0.225, 0.1787, 0.9035), (0.63, 0.5367, -0.02442), (0.6909, 0.5073, 0.0547), (0.3797, 0.6039, -0.2933), (0.277, 0.2792, 0.7945), (0.461, 0.6581, -0.1774), (0.184, 0.2137, 0.898), (0.5409, 0.6375, -0.1135), (0.5462, 0.5901, 0.01934), (0.06128, 0.2099, -0.7313), (0.5091, 0.5343, 0.1737), (0.1511, 0.3226, -0.6423), (0.4704, 0.4764, 0.3289), (0.2252, 0.4202, -0.5374), (0.4258, 0.4167, 0.4883), (0.3015, 0.5164, -0.4218), (0.3601, 0.3508, 0.6451), (0.3623, 0.5937, 0.1681), (0.09467, 0.3751, -0.6743), (0.3382, 0.5327, 0.3208), (0.152, 0.4986, -0.576), (0.3086, 0.4678, 0.477), (0.2158, 0.6149, -0.4667), (0.2625, 0.3948, 0.6336), (0.2925, 0.7202, -0.3464), (0.2023, 0.3178, 0.7833), (0.3707, 0.7567, -0.259), (0.1414, 0.2258, 0.8741), (0.4096, 0.7189, -0.1507), (0.3854, 0.6576, 0.009697), (0.02727, 0.2405, -0.7533), (0.1308, 0.3303, 0.7635), (0.2614, 0.8034, -0.3172), (0.09599, 0.2339, 0.854), (0.2504, 0.745, -0.1621), (0.2378, 0.6902, 0.007215), (-0.01022, 0.2623, -0.7787), (0.2195, 0.6336, 0.1777), (0.03433, 0.4175, -0.7129), (0.2039, 0.5718, 0.339), (0.07423, 0.5596, -0.625), (0.186, 0.5012, 0.487), (0.1276, 0.6926, -0.5215), (0.1575, 0.4274, 0.6348), (0.1962, 0.8108, -0.4092), (0.06218, 0.4199, 0.6222), (0.09488, 0.8356, -0.4734), (0.05812, 0.3298, 0.7474), (0.1143, 0.7843, -0.3325), (0.04839, 0.2399, 0.837), (0.09708, 0.7304, -0.1748), (0.08596, 0.6752, -0.005173), (-0.05007, 0.2755, -0.8064), (0.07932, 0.6177, 0.1655), (-0.02879, 0.4439, -0.7548), (0.07227, 0.5595, 0.3377), (0.004086, 0.6033, -0.6898), (0.06534, 0.4987, 0.4902), (0.05266, 0.7522, -0.604)], [], [(1921, 1402, 20, 500), (1920, 505, 13, 493), (1919, 1401, 21, 501), (1918, 504, 14, 494), (1917, 506, 22, 502), (1916, 507, 15, 495), (1915, 1403, 23, 503), (1914, 508, 16, 496), (0, 1394, 510), (205, 1398, 1400), (1913, 509, 17, 497), (1912, 510, 10, 490), (1911, 511, 18, 498), (1910, 512, 11, 491), (1909, 1405, 19, 499), (1908, 513, 12, 492), (1907, 529, 34, 523), (1906, 531, 27, 516), (1905, 528, 35, 524), (1904, 530, 28, 517), (1903, 532, 36, 525), (1902, 533, 29, 518), (1901, 534, 37, 526), (1900, 535, 30, 519), (1899, 536, 38, 527), (1898, 537, 31, 520), (10, 1399, 540), (205, 1400, 1407), (1897, 539, 32, 521), (1896, 540, 25, 514), (1895, 541, 33, 522), (1894, 542, 26, 515), (1893, 558, 53, 556), (1892, 560, 46, 549), (25, 1406, 561), (205, 1407, 1409), (1891, 559, 47, 550), (1890, 561, 40, 543), (1889, 562, 48, 551), (1888, 563, 41, 544), (1887, 564, 49, 552), (1886, 565, 42, 545), (1885, 566, 50, 553), (1884, 567, 43, 546), (1883, 568, 51, 554), (1882, 569, 44, 547), (1881, 570, 52, 555), (1880, 571, 45, 548), (1879, 587, 57, 574), (1878, 589, 65, 582), (1877, 586, 58, 575), (1876, 588, 66, 583), (1875, 590, 59, 576), (1874, 591, 67, 584), (1873, 592, 60, 577), (1872, 593, 68, 585), (1871, 594, 61, 578), (40, 1408, 597), (205, 1409, 1411), (1870, 596, 62, 579), (1869, 597, 55, 572), (1868, 598, 63, 580), (1867, 599, 56, 573), (1866, 600, 64, 581), (1865, 616, 76, 607), (55, 1410, 617), (205, 1411, 1413), (1864, 615, 77, 608), (1863, 617, 70, 601), (1862, 619, 78, 609), (1861, 620, 71, 602), (1860, 621, 79, 610), (1859, 622, 72, 603), (1858, 623, 80, 611), (1857, 624, 73, 604), (1856, 625, 81, 612), (1855, 626, 74, 605), (1854, 627, 82, 613), (1853, 628, 75, 606), (1852, 629, 83, 614), (1851, 645, 95, 640), (1850, 647, 88, 633), (1849, 644, 96, 641), (1848, 646, 89, 634), (1847, 648, 97, 642), (1846, 649, 90, 635), (1845, 650, 98, 643), (1844, 651, 91, 636), (70, 1412, 654), (205, 1413, 1415), (1843, 653, 92, 637), (1842, 654, 85, 630), (1841, 655, 93, 638), (1840, 656, 86, 631), (1839, 657, 94, 639), (1838, 658, 87, 632), (85, 1414, 673), (205, 1415, 1417), (1837, 676, 107, 666), (1836, 673, 100, 659), (1835, 675, 108, 667), (1834, 677, 101, 660), (1833, 678, 109, 668), (1832, 679, 102, 661), (1831, 680, 110, 669), (1830, 681, 103, 662), (1829, 682, 111, 670), (1828, 683, 104, 663), (1827, 684, 112, 671), (1826, 685, 105, 664), (1825, 686, 113, 672), (1824, 687, 106, 665), (1823, 703, 118, 691), (1822, 705, 126, 699), (1821, 702, 119, 692), (1820, 704, 127, 700), (1819, 706, 120, 693), (1818, 707, 128, 701), (1817, 708, 121, 694), (100, 1416, 711), (205, 1417, 1419), (1816, 710, 122, 695), (1815, 711, 115, 688), (1814, 712, 123, 696), (1813, 713, 116, 689), (1812, 714, 124, 697), (1811, 715, 117, 690), (1810, 716, 125, 698), (1809, 732, 137, 724), (1808, 734, 130, 717), (1807, 731, 138, 725), (1806, 733, 131, 718), (1805, 735, 139, 726), (1804, 736, 132, 719), (1803, 737, 140, 727), (1802, 738, 133, 720), (1801, 739, 141, 728), (1800, 740, 134, 721), (1799, 741, 142, 729), (1798, 742, 135, 722), (1797, 743, 143, 730), (1796, 744, 136, 723), (115, 1418, 734), (205, 1419, 1421), (1795, 761, 156, 757), (1794, 763, 149, 750), (1793, 760, 157, 758), (1792, 762, 150, 751), (1791, 764, 158, 759), (1790, 765, 151, 752), (130, 1420, 768), (205, 1421, 1423), (1789, 767, 152, 753), (1788, 768, 145, 746), (1787, 769, 153, 754), (1786, 770, 146, 747), (1785, 771, 154, 755), (1784, 772, 147, 748), (1783, 773, 155, 756), (1782, 774, 148, 749), (1781, 790, 168, 783), (1780, 792, 161, 776), (1779, 789, 169, 784), (1778, 791, 162, 777), (1777, 793, 170, 785), (1776, 794, 163, 778), (1775, 795, 171, 786), (1774, 796, 164, 779), (1773, 797, 172, 787), (1772, 798, 165, 780), (1771, 799, 173, 788), (1770, 800, 166, 781), (145, 1422, 803), (205, 1423, 1425), (1769, 802, 167, 782), (1768, 803, 160, 775), (1767, 819, 187, 816), (1766, 821, 180, 809), (1765, 818, 188, 817), (1764, 820, 181, 810), (160, 1424, 824), (205, 1425, 1427), (1763, 823, 182, 811), (1762, 824, 175, 804), (1761, 825, 183, 812), (1760, 826, 176, 805), (1759, 827, 184, 813), (1758, 828, 177, 806), (1757, 829, 185, 814), (1756, 830, 178, 807), (1755, 831, 186, 815), (1754, 832, 179, 808), (1753, 849, 191, 834), (1752, 851, 199, 842), (1751, 848, 192, 835), (1750, 850, 200, 843), (1749, 852, 193, 836), (1748, 853, 201, 844), (1747, 854, 194, 837), (1746, 855, 202, 845), (1745, 856, 195, 838), (1744, 857, 203, 846), (1743, 858, 196, 839), (175, 1426, 861), (205, 1427, 847), (1742, 860, 197, 840), (1741, 861, 190, 833), (1740, 862, 198, 841), (1739, 878, 211, 868), (1738, 880, 219, 876), (1737, 877, 212, 869), (190, 1428, 882), (205, 847, 1430), (1736, 881, 213, 870), (1735, 882, 206, 863), (1734, 883, 214, 871), (1733, 884, 207, 864), (1732, 885, 215, 872), (1731, 886, 208, 865), (1730, 887, 216, 873), (1729, 888, 209, 866), (1728, 889, 217, 874), (1727, 890, 210, 867), (1726, 891, 218, 875), (1725, 907, 230, 901), (1724, 909, 223, 894), (1723, 906, 231, 902), (1722, 908, 224, 895), (1721, 910, 232, 903), (1720, 911, 225, 896), (1719, 912, 233, 904), (1718, 913, 226, 897), (1717, 914, 234, 905), (1716, 915, 227, 898), (206, 1429, 918), (205, 1430, 1432), (1715, 917, 228, 899), (1714, 918, 221, 892), (1713, 919, 229, 900), (1712, 920, 222, 893), (1711, 936, 249, 934), (1710, 938, 242, 927), (221, 1431, 939), (205, 1432, 1434), (1709, 937, 243, 928), (1708, 939, 236, 921), (1707, 940, 244, 929), (1706, 941, 237, 922), (1705, 942, 245, 930), (1704, 943, 238, 923), (1703, 944, 246, 931), (1702, 945, 239, 924), (1701, 946, 247, 932), (1700, 947, 240, 925), (1699, 948, 248, 933), (1698, 949, 241, 926), (1697, 965, 253, 952), (1696, 967, 261, 960), (1695, 964, 254, 953), (1694, 966, 262, 961), (1693, 968, 255, 954), (1692, 969, 263, 962), (1691, 970, 256, 955), (1690, 971, 264, 963), (1689, 972, 257, 956), (236, 1433, 975), (205, 1434, 1436), (1688, 974, 258, 957), (1687, 975, 251, 950), (1686, 976, 259, 958), (1685, 977, 252, 951), (1684, 978, 260, 959), (1683, 994, 272, 985), (251, 1435, 995), (205, 1436, 1438), (1682, 993, 273, 986), (1681, 995, 266, 979), (1680, 997, 274, 987), (1679, 998, 267, 980), (1678, 999, 275, 988), (1677, 1000, 268, 981), (1676, 1001, 276, 989), (1675, 1002, 269, 982), (1674, 1003, 277, 990), (1673, 1004, 270, 983), (1672, 1005, 278, 991), (1671, 1006, 271, 984), (1670, 1007, 279, 992), (1669, 1023, 291, 1018), (1668, 1025, 284, 1011), (1667, 1022, 292, 1019), (1666, 1024, 285, 1012), (1665, 1026, 293, 1020), (1664, 1027, 286, 1013), (1663, 1028, 294, 1021), (1662, 1029, 287, 1014), (266, 1437, 1032), (205, 1438, 1440), (1661, 1031, 288, 1015), (1660, 1032, 281, 1008), (1659, 1033, 289, 1016), (1658, 1034, 282, 1009), (1657, 1035, 290, 1017), (1656, 1036, 283, 1010), (205, 1440, 1441), (1655, 1054, 304, 1045), (1654, 1056, 297, 1038), (1653, 1053, 305, 1046), (1652, 1055, 298, 1039), (1651, 1057, 306, 1047), (1650, 1058, 299, 1040), (1649, 1059, 307, 1048), (1648, 1060, 300, 1041), (1647, 1061, 308, 1049), (1646, 1062, 301, 1042), (1645, 1063, 309, 1050), (1644, 1064, 302, 1043), (1643, 1065, 310, 1051), (1642, 1066, 303, 1044), (281, 1439, 1056), (1641, 1082, 323, 1078), (1640, 1084, 316, 1071), (1639, 1081, 324, 1079), (1638, 1083, 317, 1072), (1637, 1085, 325, 1080), (1636, 1086, 318, 1073), (297, 1037, 1089), (205, 1441, 1443), (1635, 1088, 319, 1074), (1634, 1089, 312, 1067), (1633, 1090, 320, 1075), (1632, 1091, 313, 1068), (1631, 1092, 321, 1076), (1630, 1093, 314, 1069), (1629, 1094, 322, 1077), (1628, 1095, 315, 1070), (1627, 1111, 327, 1096), (1626, 1113, 335, 1104), (1625, 1110, 328, 1097), (1624, 1112, 336, 1105), (1623, 1114, 329, 1098), (1622, 1115, 337, 1106), (1621, 1116, 330, 1099), (1620, 1117, 338, 1107), (1619, 1118, 331, 1100), (1618, 1119, 339, 1108), (1617, 1120, 332, 1101), (1616, 1121, 340, 1109), (1615, 1122, 333, 1102), (312, 1442, 1111), (205, 1443, 1445), (1614, 1124, 334, 1103), (1613, 1140, 346, 1129), (1612, 1142, 354, 1137), (1611, 1139, 347, 1130), (1610, 1141, 355, 1138), (1609, 1143, 348, 1131), (327, 1444, 1146), (205, 1445, 1447), (1608, 1145, 349, 1132), (1607, 1146, 342, 1125), (1606, 1147, 350, 1133), (1605, 1148, 343, 1126), (1604, 1149, 351, 1134), (1603, 1150, 344, 1127), (1602, 1151, 352, 1135), (1601, 1152, 345, 1128), (1600, 1153, 353, 1136), (1599, 1169, 365, 1162), (1598, 1171, 358, 1155), (1597, 1168, 366, 1163), (1596, 1170, 359, 1156), (1595, 1172, 367, 1164), (1594, 1173, 360, 1157), (1593, 1174, 368, 1165), (1592, 1175, 361, 1158), (1591, 1176, 369, 1166), (1590, 1177, 362, 1159), (1589, 1178, 370, 1167), (1588, 1179, 363, 1160), (342, 1446, 1182), (205, 1447, 1449), (1587, 1181, 364, 1161), (1586, 1182, 357, 1154), (1585, 1198, 384, 1195), (1584, 1200, 377, 1188), (1583, 1197, 385, 1196), (1582, 1199, 378, 1189), (357, 1448, 1203), (205, 1449, 1451), (1581, 1202, 379, 1190), (1580, 1203, 372, 1183), (1579, 1204, 380, 1191), (1578, 1205, 373, 1184), (1577, 1206, 381, 1192), (1576, 1207, 374, 1185), (1575, 1208, 382, 1193), (1574, 1209, 375, 1186), (1573, 1210, 383, 1194), (1572, 1211, 376, 1187), (1571, 1227, 388, 1213), (1570, 1229, 396, 1221), (1569, 1226, 389, 1214), (1568, 1228, 397, 1222), (1567, 1230, 390, 1215), (1566, 1231, 398, 1223), (1565, 1232, 391, 1216), (1564, 1233, 399, 1224), (1563, 1234, 392, 1217), (1562, 1235, 400, 1225), (1561, 1236, 393, 1218), (372, 1450, 1239), (205, 1451, 1453), (1560, 1238, 394, 1219), (1559, 1239, 387, 1212), (1558, 1240, 395, 1220), (1557, 1256, 407, 1246), (1556, 1258, 415, 1254), (1555, 1255, 408, 1247), (387, 1452, 1260), (205, 1453, 1455), (1554, 1259, 409, 1248), (1553, 1260, 402, 1241), (1552, 1261, 410, 1249), (1551, 1262, 403, 1242), (1550, 1263, 411, 1250), (1549, 1264, 404, 1243), (1548, 1265, 412, 1251), (1547, 1266, 405, 1244), (1546, 1267, 413, 1252), (1545, 1268, 406, 1245), (1544, 1269, 414, 1253), (1543, 1285, 426, 1279), (1542, 1287, 419, 1272), (1541, 1284, 427, 1280), (1540, 1286, 420, 1273), (1539, 1288, 428, 1281), (1538, 1289, 421, 1274), (1537, 1290, 429, 1282), (1536, 1291, 422, 1275), (1535, 1292, 430, 1283), (1534, 1293, 423, 1276), (402, 1454, 1296), (205, 1455, 1457), (1533, 1295, 424, 1277), (1532, 1296, 417, 1270), (1531, 1297, 425, 1278), (1530, 1298, 418, 1271), (1529, 1314, 445, 1312), (1528, 1316, 438, 1305), (417, 1456, 1317), (205, 1457, 1459), (1527, 1315, 439, 1306), (1526, 1317, 432, 1299), (1525, 1318, 440, 1307), (1524, 1319, 433, 1300), (1523, 1320, 441, 1308), (1522, 1321, 434, 1301), (1521, 1322, 442, 1309), (1520, 1323, 435, 1302), (1519, 1324, 443, 1310), (1518, 1325, 436, 1303), (1517, 1326, 444, 1311), (1516, 1327, 437, 1304), (1515, 1343, 457, 1338), (1514, 1345, 450, 1331), (1513, 1342, 458, 1339), (1512, 1344, 451, 1332), (1511, 1346, 459, 1340), (1510, 1347, 452, 1333), (1509, 1348, 460, 1341), (1508, 1349, 453, 1334), (432, 1458, 1352), (205, 1459, 1461), (1507, 1351, 454, 1335), (1506, 1352, 447, 1328), (1505, 1353, 455, 1336), (1504, 1354, 448, 1329), (1503, 1355, 456, 1337), (1502, 1356, 449, 1330), (447, 1460, 1371), (205, 1461, 1463), (1501, 1374, 469, 1364), (1500, 1371, 462, 1357), (1499, 1373, 470, 1365), (1498, 1375, 463, 1358), (1497, 1376, 471, 1366), (1496, 1377, 464, 1359), (1495, 1378, 472, 1367), (1494, 1379, 465, 1360), (1493, 1380, 473, 1368), (1492, 1381, 466, 1361), (1491, 1382, 474, 1369), (1490, 1383, 467, 1362), (1489, 1384, 475, 1370), (1488, 1385, 468, 1363), (1487, 1465, 3, 485), (1486, 1389, 479, 1396), (1485, 1464, 4, 486), (1484, 1466, 9, 1397), (1483, 1467, 5, 487), (1482, 1390, 480, 1388), (1481, 1468, 6, 488), (462, 1462, 1470), (205, 1463, 1398), (1480, 1469, 7, 489), (1479, 1470, 0, 482), (1478, 1471, 8, 1395), (1477, 1472, 1, 483), (1476, 1392, 477, 1386), (1475, 1473, 2, 484), (1474, 1393, 478, 1387), (1389, 1474, 1387, 479), (473, 1367, 1474, 1389), (1367, 472, 1393, 1474), (1465, 1475, 484, 3), (465, 1359, 1475, 1465), (1359, 464, 1473, 1475), (1393, 1476, 1386, 478), (472, 1366, 1476, 1393), (1366, 471, 1392, 1476), (1473, 1477, 483, 2), (464, 1358, 1477, 1473), (1358, 463, 1472, 1477), (1392, 1478, 1395, 477), (471, 1365, 1478, 1392), (1365, 470, 1471, 1478), (1472, 1479, 482, 1), (463, 1357, 1479, 1472), (1357, 462, 1470, 1479), (1471, 1480, 489, 8), (470, 1364, 1480, 1471), (1364, 469, 1469, 1480), (1398, 1391, 481), (1398, 1463, 1391), (1463, 476, 1391), (1470, 1394, 0), (1470, 1462, 1394), (1462, 296, 1394), (1469, 1481, 488, 7), (469, 1363, 1481, 1469), (1363, 468, 1468, 1481), (1391, 1482, 1388, 481), (476, 1370, 1482, 1391), (1370, 475, 1390, 1482), (1468, 1483, 487, 6), (468, 1362, 1483, 1468), (1362, 467, 1467, 1483), (1390, 1484, 1397, 480), (475, 1369, 1484, 1390), (1369, 474, 1466, 1484), (1467, 1485, 486, 5), (467, 1361, 1485, 1467), (1361, 466, 1464, 1485), (1466, 1486, 1396, 9), (474, 1368, 1486, 1466), (1368, 473, 1389, 1486), (1464, 1487, 485, 4), (466, 1360, 1487, 1464), (1360, 465, 1465, 1487), (1374, 1488, 1363, 469), (454, 1334, 1488, 1374), (1334, 453, 1385, 1488), (1372, 1489, 1370, 476), (461, 1341, 1489, 1372), (1341, 460, 1384, 1489), (1385, 1490, 1362, 468), (453, 1333, 1490, 1385), (1333, 452, 1383, 1490), (1384, 1491, 1369, 475), (460, 1340, 1491, 1384), (1340, 459, 1382, 1491), (1383, 1492, 1361, 467), (452, 1332, 1492, 1383), (1332, 451, 1381, 1492), (1382, 1493, 1368, 474), (459, 1339, 1493, 1382), (1339, 458, 1380, 1493), (1381, 1494, 1360, 466), (451, 1331, 1494, 1381), (1331, 450, 1379, 1494), (1380, 1495, 1367, 473), (458, 1338, 1495, 1380), (1338, 457, 1378, 1495), (1379, 1496, 1359, 465), (450, 1330, 1496, 1379), (1330, 449, 1377, 1496), (1378, 1497, 1366, 472), (457, 1337, 1497, 1378), (1337, 456, 1376, 1497), (1377, 1498, 1358, 464), (449, 1329, 1498, 1377), (1329, 448, 1375, 1498), (1376, 1499, 1365, 471), (456, 1336, 1499, 1376), (1336, 455, 1373, 1499), (1375, 1500, 1357, 463), (448, 1328, 1500, 1375), (1328, 447, 1371, 1500), (1373, 1501, 1364, 470), (455, 1335, 1501, 1373), (1335, 454, 1374, 1501), (1463, 1372, 476), (1463, 1461, 1372), (1461, 461, 1372), (1371, 1462, 462), (1371, 1460, 1462), (1460, 296, 1462), (1345, 1502, 1330, 450), (435, 1301, 1502, 1345), (1301, 434, 1356, 1502), (1343, 1503, 1337, 457), (442, 1308, 1503, 1343), (1308, 441, 1355, 1503), (1356, 1504, 1329, 449), (434, 1300, 1504, 1356), (1300, 433, 1354, 1504), (1355, 1505, 1336, 456), (441, 1307, 1505, 1355), (1307, 440, 1353, 1505), (1354, 1506, 1328, 448), (433, 1299, 1506, 1354), (1299, 432, 1352, 1506), (1353, 1507, 1335, 455), (440, 1306, 1507, 1353), (1306, 439, 1351, 1507), (1461, 1350, 461), (1461, 1459, 1350), (1459, 446, 1350), (1352, 1460, 447), (1352, 1458, 1460), (1458, 296, 1460), (1351, 1508, 1334, 454), (439, 1305, 1508, 1351), (1305, 438, 1349, 1508), (1350, 1509, 1341, 461), (446, 1312, 1509, 1350), (1312, 445, 1348, 1509), (1349, 1510, 1333, 453), (438, 1304, 1510, 1349), (1304, 437, 1347, 1510), (1348, 1511, 1340, 460), (445, 1311, 1511, 1348), (1311, 444, 1346, 1511), (1347, 1512, 1332, 452), (437, 1303, 1512, 1347), (1303, 436, 1344, 1512), (1346, 1513, 1339, 459), (444, 1310, 1513, 1346), (1310, 443, 1342, 1513), (1344, 1514, 1331, 451), (436, 1302, 1514, 1344), (1302, 435, 1345, 1514), (1342, 1515, 1338, 458), (443, 1309, 1515, 1342), (1309, 442, 1343, 1515), (1316, 1516, 1304, 438), (423, 1275, 1516, 1316), (1275, 422, 1327, 1516), (1314, 1517, 1311, 445), (430, 1282, 1517, 1314), (1282, 429, 1326, 1517), (1327, 1518, 1303, 437), (422, 1274, 1518, 1327), (1274, 421, 1325, 1518), (1326, 1519, 1310, 444), (429, 1281, 1519, 1326), (1281, 428, 1324, 1519), (1325, 1520, 1302, 436), (421, 1273, 1520, 1325), (1273, 420, 1323, 1520), (1324, 1521, 1309, 443), (428, 1280, 1521, 1324), (1280, 427, 1322, 1521), (1323, 1522, 1301, 435), (420, 1272, 1522, 1323), (1272, 419, 1321, 1522), (1322, 1523, 1308, 442), (427, 1279, 1523, 1322), (1279, 426, 1320, 1523), (1321, 1524, 1300, 434), (419, 1271, 1524, 1321), (1271, 418, 1319, 1524), (1320, 1525, 1307, 441), (426, 1278, 1525, 1320), (1278, 425, 1318, 1525), (1319, 1526, 1299, 433), (418, 1270, 1526, 1319), (1270, 417, 1317, 1526), (1318, 1527, 1306, 440), (425, 1277, 1527, 1318), (1277, 424, 1315, 1527), (1459, 1313, 446), (1459, 1457, 1313), (1457, 431, 1313), (1317, 1458, 432), (1317, 1456, 1458), (1456, 296, 1458), (1315, 1528, 1305, 439), (424, 1276, 1528, 1315), (1276, 423, 1316, 1528), (1313, 1529, 1312, 446), (431, 1283, 1529, 1313), (1283, 430, 1314, 1529), (1287, 1530, 1271, 419), (404, 1242, 1530, 1287), (1242, 403, 1298, 1530), (1285, 1531, 1278, 426), (411, 1249, 1531, 1285), (1249, 410, 1297, 1531), (1298, 1532, 1270, 418), (403, 1241, 1532, 1298), (1241, 402, 1296, 1532), (1297, 1533, 1277, 425), (410, 1248, 1533, 1297), (1248, 409, 1295, 1533), (1457, 1294, 431), (1457, 1455, 1294), (1455, 416, 1294), (1296, 1456, 417), (1296, 1454, 1456), (1454, 296, 1456), (1295, 1534, 1276, 424), (409, 1247, 1534, 1295), (1247, 408, 1293, 1534), (1294, 1535, 1283, 431), (416, 1254, 1535, 1294), (1254, 415, 1292, 1535), (1293, 1536, 1275, 423), (408, 1246, 1536, 1293), (1246, 407, 1291, 1536), (1292, 1537, 1282, 430), (415, 1253, 1537, 1292), (1253, 414, 1290, 1537), (1291, 1538, 1274, 422), (407, 1245, 1538, 1291), (1245, 406, 1289, 1538), (1290, 1539, 1281, 429), (414, 1252, 1539, 1290), (1252, 413, 1288, 1539), (1289, 1540, 1273, 421), (406, 1244, 1540, 1289), (1244, 405, 1286, 1540), (1288, 1541, 1280, 428), (413, 1251, 1541, 1288), (1251, 412, 1284, 1541), (1286, 1542, 1272, 420), (405, 1243, 1542, 1286), (1243, 404, 1287, 1542), (1284, 1543, 1279, 427), (412, 1250, 1543, 1284), (1250, 411, 1285, 1543), (1258, 1544, 1253, 415), (400, 1224, 1544, 1258), (1224, 399, 1269, 1544), (1256, 1545, 1245, 407), (392, 1216, 1545, 1256), (1216, 391, 1268, 1545), (1269, 1546, 1252, 414), (399, 1223, 1546, 1269), (1223, 398, 1267, 1546), (1268, 1547, 1244, 406), (391, 1215, 1547, 1268), (1215, 390, 1266, 1547), (1267, 1548, 1251, 413), (398, 1222, 1548, 1267), (1222, 397, 1265, 1548), (1266, 1549, 1243, 405), (390, 1214, 1549, 1266), (1214, 389, 1264, 1549), (1265, 1550, 1250, 412), (397, 1221, 1550, 1265), (1221, 396, 1263, 1550), (1264, 1551, 1242, 404), (389, 1213, 1551, 1264), (1213, 388, 1262, 1551), (1263, 1552, 1249, 411), (396, 1220, 1552, 1263), (1220, 395, 1261, 1552), (1262, 1553, 1241, 403), (388, 1212, 1553, 1262), (1212, 387, 1260, 1553), (1261, 1554, 1248, 410), (395, 1219, 1554, 1261), (1219, 394, 1259, 1554), (1455, 1257, 416), (1455, 1453, 1257), (1453, 401, 1257), (1260, 1454, 402), (1260, 1452, 1454), (1452, 296, 1454), (1259, 1555, 1247, 409), (394, 1218, 1555, 1259), (1218, 393, 1255, 1555), (1257, 1556, 1254, 416), (401, 1225, 1556, 1257), (1225, 400, 1258, 1556), (1255, 1557, 1246, 408), (393, 1217, 1557, 1255), (1217, 392, 1256, 1557), (1229, 1558, 1220, 396), (381, 1191, 1558, 1229), (1191, 380, 1240, 1558), (1227, 1559, 1212, 388), (373, 1183, 1559, 1227), (1183, 372, 1239, 1559), (1240, 1560, 1219, 395), (380, 1190, 1560, 1240), (1190, 379, 1238, 1560), (1453, 1237, 401), (1453, 1451, 1237), (1451, 386, 1237), (1239, 1452, 387), (1239, 1450, 1452), (1450, 296, 1452), (1238, 1561, 1218, 394), (379, 1189, 1561, 1238), (1189, 378, 1236, 1561), (1237, 1562, 1225, 401), (386, 1196, 1562, 1237), (1196, 385, 1235, 1562), (1236, 1563, 1217, 393), (378, 1188, 1563, 1236), (1188, 377, 1234, 1563), (1235, 1564, 1224, 400), (385, 1195, 1564, 1235), (1195, 384, 1233, 1564), (1234, 1565, 1216, 392), (377, 1187, 1565, 1234), (1187, 376, 1232, 1565), (1233, 1566, 1223, 399), (384, 1194, 1566, 1233), (1194, 383, 1231, 1566), (1232, 1567, 1215, 391), (376, 1186, 1567, 1232), (1186, 375, 1230, 1567), (1231, 1568, 1222, 398), (383, 1193, 1568, 1231), (1193, 382, 1228, 1568), (1230, 1569, 1214, 390), (375, 1185, 1569, 1230), (1185, 374, 1226, 1569), (1228, 1570, 1221, 397), (382, 1192, 1570, 1228), (1192, 381, 1229, 1570), (1226, 1571, 1213, 389), (374, 1184, 1571, 1226), (1184, 373, 1227, 1571), (1200, 1572, 1187, 377), (362, 1158, 1572, 1200), (1158, 361, 1211, 1572), (1198, 1573, 1194, 384), (369, 1165, 1573, 1198), (1165, 368, 1210, 1573), (1211, 1574, 1186, 376), (361, 1157, 1574, 1211), (1157, 360, 1209, 1574), (1210, 1575, 1193, 383), (368, 1164, 1575, 1210), (1164, 367, 1208, 1575), (1209, 1576, 1185, 375), (360, 1156, 1576, 1209), (1156, 359, 1207, 1576), (1208, 1577, 1192, 382), (367, 1163, 1577, 1208), (1163, 366, 1206, 1577), (1207, 1578, 1184, 374), (359, 1155, 1578, 1207), (1155, 358, 1205, 1578), (1206, 1579, 1191, 381), (366, 1162, 1579, 1206), (1162, 365, 1204, 1579), (1205, 1580, 1183, 373), (358, 1154, 1580, 1205), (1154, 357, 1203, 1580), (1204, 1581, 1190, 380), (365, 1161, 1581, 1204), (1161, 364, 1202, 1581), (1451, 1201, 386), (1451, 1449, 1201), (1449, 371, 1201), (1203, 1450, 372), (1203, 1448, 1450), (1448, 296, 1450), (1202, 1582, 1189, 379), (364, 1160, 1582, 1202), (1160, 363, 1199, 1582), (1201, 1583, 1196, 386), (371, 1167, 1583, 1201), (1167, 370, 1197, 1583), (1199, 1584, 1188, 378), (363, 1159, 1584, 1199), (1159, 362, 1200, 1584), (1197, 1585, 1195, 385), (370, 1166, 1585, 1197), (1166, 369, 1198, 1585), (1171, 1586, 1154, 358), (343, 1125, 1586, 1171), (1125, 342, 1182, 1586), (1169, 1587, 1161, 365), (350, 1132, 1587, 1169), (1132, 349, 1181, 1587), (1449, 1180, 371), (1449, 1447, 1180), (1447, 356, 1180), (1182, 1448, 357), (1182, 1446, 1448), (1446, 296, 1448), (1181, 1588, 1160, 364), (349, 1131, 1588, 1181), (1131, 348, 1179, 1588), (1180, 1589, 1167, 371), (356, 1138, 1589, 1180), (1138, 355, 1178, 1589), (1179, 1590, 1159, 363), (348, 1130, 1590, 1179), (1130, 347, 1177, 1590), (1178, 1591, 1166, 370), (355, 1137, 1591, 1178), (1137, 354, 1176, 1591), (1177, 1592, 1158, 362), (347, 1129, 1592, 1177), (1129, 346, 1175, 1592), (1176, 1593, 1165, 369), (354, 1136, 1593, 1176), (1136, 353, 1174, 1593), (1175, 1594, 1157, 361), (346, 1128, 1594, 1175), (1128, 345, 1173, 1594), (1174, 1595, 1164, 368), (353, 1135, 1595, 1174), (1135, 352, 1172, 1595), (1173, 1596, 1156, 360), (345, 1127, 1596, 1173), (1127, 344, 1170, 1596), (1172, 1597, 1163, 367), (352, 1134, 1597, 1172), (1134, 351, 1168, 1597), (1170, 1598, 1155, 359), (344, 1126, 1598, 1170), (1126, 343, 1171, 1598), (1168, 1599, 1162, 366), (351, 1133, 1599, 1168), (1133, 350, 1169, 1599), (1142, 1600, 1136, 354), (339, 1107, 1600, 1142), (1107, 338, 1153, 1600), (1140, 1601, 1128, 346), (331, 1099, 1601, 1140), (1099, 330, 1152, 1601), (1153, 1602, 1135, 353), (338, 1106, 1602, 1153), (1106, 337, 1151, 1602), (1152, 1603, 1127, 345), (330, 1098, 1603, 1152), (1098, 329, 1150, 1603), (1151, 1604, 1134, 352), (337, 1105, 1604, 1151), (1105, 336, 1149, 1604), (1150, 1605, 1126, 344), (329, 1097, 1605, 1150), (1097, 328, 1148, 1605), (1149, 1606, 1133, 351), (336, 1104, 1606, 1149), (1104, 335, 1147, 1606), (1148, 1607, 1125, 343), (328, 1096, 1607, 1148), (1096, 327, 1146, 1607), (1147, 1608, 1132, 350), (335, 1103, 1608, 1147), (1103, 334, 1145, 1608), (1447, 1144, 356), (1447, 1445, 1144), (1445, 341, 1144), (1146, 1446, 342), (1146, 1444, 1446), (1444, 296, 1446), (1145, 1609, 1131, 349), (334, 1102, 1609, 1145), (1102, 333, 1143, 1609), (1144, 1610, 1138, 356), (341, 1109, 1610, 1144), (1109, 340, 1141, 1610), (1143, 1611, 1130, 348), (333, 1101, 1611, 1143), (1101, 332, 1139, 1611), (1141, 1612, 1137, 355), (340, 1108, 1612, 1141), (1108, 339, 1142, 1612), (1139, 1613, 1129, 347), (332, 1100, 1613, 1139), (1100, 331, 1140, 1613), (1113, 1614, 1103, 335), (320, 1074, 1614, 1113), (1074, 319, 1124, 1614), (1445, 1123, 341), (1445, 1443, 1123), (1443, 326, 1123), (1111, 1444, 327), (1111, 1442, 1444), (1442, 296, 1444), (1124, 1615, 1102, 334), (319, 1073, 1615, 1124), (1073, 318, 1122, 1615), (1123, 1616, 1109, 341), (326, 1080, 1616, 1123), (1080, 325, 1121, 1616), (1122, 1617, 1101, 333), (318, 1072, 1617, 1122), (1072, 317, 1120, 1617), (1121, 1618, 1108, 340), (325, 1079, 1618, 1121), (1079, 324, 1119, 1618), (1120, 1619, 1100, 332), (317, 1071, 1619, 1120), (1071, 316, 1118, 1619), (1119, 1620, 1107, 339), (324, 1078, 1620, 1119), (1078, 323, 1117, 1620), (1118, 1621, 1099, 331), (316, 1070, 1621, 1118), (1070, 315, 1116, 1621), (1117, 1622, 1106, 338), (323, 1077, 1622, 1117), (1077, 322, 1115, 1622), (1116, 1623, 1098, 330), (315, 1069, 1623, 1116), (1069, 314, 1114, 1623), (1115, 1624, 1105, 337), (322, 1076, 1624, 1115), (1076, 321, 1112, 1624), (1114, 1625, 1097, 329), (314, 1068, 1625, 1114), (1068, 313, 1110, 1625), (1112, 1626, 1104, 336), (321, 1075, 1626, 1112), (1075, 320, 1113, 1626), (1110, 1627, 1096, 328), (313, 1067, 1627, 1110), (1067, 312, 1111, 1627), (1084, 1628, 1070, 316), (301, 1041, 1628, 1084), (1041, 300, 1095, 1628), (1082, 1629, 1077, 323), (308, 1048, 1629, 1082), (1048, 307, 1094, 1629), (1095, 1630, 1069, 315), (300, 1040, 1630, 1095), (1040, 299, 1093, 1630), (1094, 1631, 1076, 322), (307, 1047, 1631, 1094), (1047, 306, 1092, 1631), (1093, 1632, 1068, 314), (299, 1039, 1632, 1093), (1039, 298, 1091, 1632), (1092, 1633, 1075, 321), (306, 1046, 1633, 1092), (1046, 305, 1090, 1633), (1091, 1634, 1067, 313), (298, 1038, 1634, 1091), (1038, 297, 1089, 1634), (1090, 1635, 1074, 320), (305, 1045, 1635, 1090), (1045, 304, 1088, 1635), (1443, 1087, 326), (1443, 1441, 1087), (1441, 311, 1087), (1089, 1442, 312), (1089, 1037, 1442), (1037, 296, 1442), (1088, 1636, 1073, 319), (304, 1044, 1636, 1088), (1044, 303, 1086, 1636), (1087, 1637, 1080, 326), (311, 1051, 1637, 1087), (1051, 310, 1085, 1637), (1086, 1638, 1072, 318), (303, 1043, 1638, 1086), (1043, 302, 1083, 1638), (1085, 1639, 1079, 325), (310, 1050, 1639, 1085), (1050, 309, 1081, 1639), (1083, 1640, 1071, 317), (302, 1042, 1640, 1083), (1042, 301, 1084, 1640), (1081, 1641, 1078, 324), (309, 1049, 1641, 1081), (1049, 308, 1082, 1641), (1056, 1037, 297), (1056, 1439, 1037), (1439, 296, 1037), (1054, 1642, 1044, 304), (288, 1014, 1642, 1054), (1014, 287, 1066, 1642), (1052, 1643, 1051, 311), (295, 1021, 1643, 1052), (1021, 294, 1065, 1643), (1066, 1644, 1043, 303), (287, 1013, 1644, 1066), (1013, 286, 1064, 1644), (1065, 1645, 1050, 310), (294, 1020, 1645, 1065), (1020, 293, 1063, 1645), (1064, 1646, 1042, 302), (286, 1012, 1646, 1064), (1012, 285, 1062, 1646), (1063, 1647, 1049, 309), (293, 1019, 1647, 1063), (1019, 292, 1061, 1647), (1062, 1648, 1041, 301), (285, 1011, 1648, 1062), (1011, 284, 1060, 1648), (1061, 1649, 1048, 308), (292, 1018, 1649, 1061), (1018, 291, 1059, 1649), (1060, 1650, 1040, 300), (284, 1010, 1650, 1060), (1010, 283, 1058, 1650), (1059, 1651, 1047, 307), (291, 1017, 1651, 1059), (1017, 290, 1057, 1651), (1058, 1652, 1039, 299), (283, 1009, 1652, 1058), (1009, 282, 1055, 1652), (1057, 1653, 1046, 306), (290, 1016, 1653, 1057), (1016, 289, 1053, 1653), (1055, 1654, 1038, 298), (282, 1008, 1654, 1055), (1008, 281, 1056, 1654), (1053, 1655, 1045, 305), (289, 1015, 1655, 1053), (1015, 288, 1054, 1655), (1441, 1052, 311), (1441, 1440, 1052), (1440, 295, 1052), (1025, 1656, 1010, 284), (269, 981, 1656, 1025), (981, 268, 1036, 1656), (1023, 1657, 1017, 291), (276, 988, 1657, 1023), (988, 275, 1035, 1657), (1036, 1658, 1009, 283), (268, 980, 1658, 1036), (980, 267, 1034, 1658), (1035, 1659, 1016, 290), (275, 987, 1659, 1035), (987, 274, 1033, 1659), (1034, 1660, 1008, 282), (267, 979, 1660, 1034), (979, 266, 1032, 1660), (1033, 1661, 1015, 289), (274, 986, 1661, 1033), (986, 273, 1031, 1661), (1440, 1030, 295), (1440, 1438, 1030), (1438, 280, 1030), (1032, 1439, 281), (1032, 1437, 1439), (1437, 296, 1439), (1031, 1662, 1014, 288), (273, 985, 1662, 1031), (985, 272, 1029, 1662), (1030, 1663, 1021, 295), (280, 992, 1663, 1030), (992, 279, 1028, 1663), (1029, 1664, 1013, 287), (272, 984, 1664, 1029), (984, 271, 1027, 1664), (1028, 1665, 1020, 294), (279, 991, 1665, 1028), (991, 278, 1026, 1665), (1027, 1666, 1012, 286), (271, 983, 1666, 1027), (983, 270, 1024, 1666), (1026, 1667, 1019, 293), (278, 990, 1667, 1026), (990, 277, 1022, 1667), (1024, 1668, 1011, 285), (270, 982, 1668, 1024), (982, 269, 1025, 1668), (1022, 1669, 1018, 292), (277, 989, 1669, 1022), (989, 276, 1023, 1669), (996, 1670, 992, 280), (265, 963, 1670, 996), (963, 264, 1007, 1670), (994, 1671, 984, 272), (257, 955, 1671, 994), (955, 256, 1006, 1671), (1007, 1672, 991, 279), (264, 962, 1672, 1007), (962, 263, 1005, 1672), (1006, 1673, 983, 271), (256, 954, 1673, 1006), (954, 255, 1004, 1673), (1005, 1674, 990, 278), (263, 961, 1674, 1005), (961, 262, 1003, 1674), (1004, 1675, 982, 270), (255, 953, 1675, 1004), (953, 254, 1002, 1675), (1003, 1676, 989, 277), (262, 960, 1676, 1003), (960, 261, 1001, 1676), (1002, 1677, 981, 269), (254, 952, 1677, 1002), (952, 253, 1000, 1677), (1001, 1678, 988, 276), (261, 959, 1678, 1001), (959, 260, 999, 1678), (1000, 1679, 980, 268), (253, 951, 1679, 1000), (951, 252, 998, 1679), (999, 1680, 987, 275), (260, 958, 1680, 999), (958, 259, 997, 1680), (998, 1681, 979, 267), (252, 950, 1681, 998), (950, 251, 995, 1681), (997, 1682, 986, 274), (259, 957, 1682, 997), (957, 258, 993, 1682), (1438, 996, 280), (1438, 1436, 996), (1436, 265, 996), (995, 1437, 266), (995, 1435, 1437), (1435, 296, 1437), (993, 1683, 985, 273), (258, 956, 1683, 993), (956, 257, 994, 1683), (967, 1684, 959, 261), (246, 930, 1684, 967), (930, 245, 978, 1684), (965, 1685, 951, 253), (238, 922, 1685, 965), (922, 237, 977, 1685), (978, 1686, 958, 260), (245, 929, 1686, 978), (929, 244, 976, 1686), (977, 1687, 950, 252), (237, 921, 1687, 977), (921, 236, 975, 1687), (976, 1688, 957, 259), (244, 928, 1688, 976), (928, 243, 974, 1688), (1436, 973, 265), (1436, 1434, 973), (1434, 250, 973), (975, 1435, 251), (975, 1433, 1435), (1433, 296, 1435), (974, 1689, 956, 258), (243, 927, 1689, 974), (927, 242, 972, 1689), (973, 1690, 963, 265), (250, 934, 1690, 973), (934, 249, 971, 1690), (972, 1691, 955, 257), (242, 926, 1691, 972), (926, 241, 970, 1691), (971, 1692, 962, 264), (249, 933, 1692, 971), (933, 248, 969, 1692), (970, 1693, 954, 256), (241, 925, 1693, 970), (925, 240, 968, 1693), (969, 1694, 961, 263), (248, 932, 1694, 969), (932, 247, 966, 1694), (968, 1695, 953, 255), (240, 924, 1695, 968), (924, 239, 964, 1695), (966, 1696, 960, 262), (247, 931, 1696, 966), (931, 246, 967, 1696), (964, 1697, 952, 254), (239, 923, 1697, 964), (923, 238, 965, 1697), (938, 1698, 926, 242), (227, 897, 1698, 938), (897, 226, 949, 1698), (936, 1699, 933, 249), (234, 904, 1699, 936), (904, 233, 948, 1699), (949, 1700, 925, 241), (226, 896, 1700, 949), (896, 225, 947, 1700), (948, 1701, 932, 248), (233, 903, 1701, 948), (903, 232, 946, 1701), (947, 1702, 924, 240), (225, 895, 1702, 947), (895, 224, 945, 1702), (946, 1703, 931, 247), (232, 902, 1703, 946), (902, 231, 944, 1703), (945, 1704, 923, 239), (224, 894, 1704, 945), (894, 223, 943, 1704), (944, 1705, 930, 246), (231, 901, 1705, 944), (901, 230, 942, 1705), (943, 1706, 922, 238), (223, 893, 1706, 943), (893, 222, 941, 1706), (942, 1707, 929, 245), (230, 900, 1707, 942), (900, 229, 940, 1707), (941, 1708, 921, 237), (222, 892, 1708, 941), (892, 221, 939, 1708), (940, 1709, 928, 244), (229, 899, 1709, 940), (899, 228, 937, 1709), (1434, 935, 250), (1434, 1432, 935), (1432, 235, 935), (939, 1433, 236), (939, 1431, 1433), (1431, 296, 1433), (937, 1710, 927, 243), (228, 898, 1710, 937), (898, 227, 938, 1710), (935, 1711, 934, 250), (235, 905, 1711, 935), (905, 234, 936, 1711), (909, 1712, 893, 223), (208, 864, 1712, 909), (864, 207, 920, 1712), (907, 1713, 900, 230), (215, 871, 1713, 907), (871, 214, 919, 1713), (920, 1714, 892, 222), (207, 863, 1714, 920), (863, 206, 918, 1714), (919, 1715, 899, 229), (214, 870, 1715, 919), (870, 213, 917, 1715), (1432, 916, 235), (1432, 1430, 916), (1430, 220, 916), (918, 1431, 221), (918, 1429, 1431), (1429, 296, 1431), (917, 1716, 898, 228), (213, 869, 1716, 917), (869, 212, 915, 1716), (916, 1717, 905, 235), (220, 876, 1717, 916), (876, 219, 914, 1717), (915, 1718, 897, 227), (212, 868, 1718, 915), (868, 211, 913, 1718), (914, 1719, 904, 234), (219, 875, 1719, 914), (875, 218, 912, 1719), (913, 1720, 896, 226), (211, 867, 1720, 913), (867, 210, 911, 1720), (912, 1721, 903, 233), (218, 874, 1721, 912), (874, 217, 910, 1721), (911, 1722, 895, 225), (210, 866, 1722, 911), (866, 209, 908, 1722), (910, 1723, 902, 232), (217, 873, 1723, 910), (873, 216, 906, 1723), (908, 1724, 894, 224), (209, 865, 1724, 908), (865, 208, 909, 1724), (906, 1725, 901, 231), (216, 872, 1725, 906), (872, 215, 907, 1725), (880, 1726, 875, 219), (203, 845, 1726, 880), (845, 202, 891, 1726), (878, 1727, 867, 211), (195, 837, 1727, 878), (837, 194, 890, 1727), (891, 1728, 874, 218), (202, 844, 1728, 891), (844, 201, 889, 1728), (890, 1729, 866, 210), (194, 836, 1729, 890), (836, 193, 888, 1729), (889, 1730, 873, 217), (201, 843, 1730, 889), (843, 200, 887, 1730), (888, 1731, 865, 209), (193, 835, 1731, 888), (835, 192, 886, 1731), (887, 1732, 872, 216), (200, 842, 1732, 887), (842, 199, 885, 1732), (886, 1733, 864, 208), (192, 834, 1733, 886), (834, 191, 884, 1733), (885, 1734, 871, 215), (199, 841, 1734, 885), (841, 198, 883, 1734), (884, 1735, 863, 207), (191, 833, 1735, 884), (833, 190, 882, 1735), (883, 1736, 870, 214), (198, 840, 1736, 883), (840, 197, 881, 1736), (1430, 879, 220), (1430, 847, 879), (847, 204, 879), (882, 1429, 206), (882, 1428, 1429), (1428, 296, 1429), (881, 1737, 869, 213), (197, 839, 1737, 881), (839, 196, 877, 1737), (879, 1738, 876, 220), (204, 846, 1738, 879), (846, 203, 880, 1738), (877, 1739, 868, 212), (196, 838, 1739, 877), (838, 195, 878, 1739), (851, 1740, 841, 199), (184, 812, 1740, 851), (812, 183, 862, 1740), (849, 1741, 833, 191), (176, 804, 1741, 849), (804, 175, 861, 1741), (862, 1742, 840, 198), (183, 811, 1742, 862), (811, 182, 860, 1742), (847, 859, 204), (847, 1427, 859), (1427, 189, 859), (861, 1428, 190), (861, 1426, 1428), (1426, 296, 1428), (860, 1743, 839, 197), (182, 810, 1743, 860), (810, 181, 858, 1743), (859, 1744, 846, 204), (189, 817, 1744, 859), (817, 188, 857, 1744), (858, 1745, 838, 196), (181, 809, 1745, 858), (809, 180, 856, 1745), (857, 1746, 845, 203), (188, 816, 1746, 857), (816, 187, 855, 1746), (856, 1747, 837, 195), (180, 808, 1747, 856), (808, 179, 854, 1747), (855, 1748, 844, 202), (187, 815, 1748, 855), (815, 186, 853, 1748), (854, 1749, 836, 194), (179, 807, 1749, 854), (807, 178, 852, 1749), (853, 1750, 843, 201), (186, 814, 1750, 853), (814, 185, 850, 1750), (852, 1751, 835, 193), (178, 806, 1751, 852), (806, 177, 848, 1751), (850, 1752, 842, 200), (185, 813, 1752, 850), (813, 184, 851, 1752), (848, 1753, 834, 192), (177, 805, 1753, 848), (805, 176, 849, 1753), (821, 1754, 808, 180), (165, 779, 1754, 821), (779, 164, 832, 1754), (819, 1755, 815, 187), (172, 786, 1755, 819), (786, 171, 831, 1755), (832, 1756, 807, 179), (164, 778, 1756, 832), (778, 163, 830, 1756), (831, 1757, 814, 186), (171, 785, 1757, 831), (785, 170, 829, 1757), (830, 1758, 806, 178), (163, 777, 1758, 830), (777, 162, 828, 1758), (829, 1759, 813, 185), (170, 784, 1759, 829), (784, 169, 827, 1759), (828, 1760, 805, 177), (162, 776, 1760, 828), (776, 161, 826, 1760), (827, 1761, 812, 184), (169, 783, 1761, 827), (783, 168, 825, 1761), (826, 1762, 804, 176), (161, 775, 1762, 826), (775, 160, 824, 1762), (825, 1763, 811, 183), (168, 782, 1763, 825), (782, 167, 823, 1763), (1427, 822, 189), (1427, 1425, 822), (1425, 174, 822), (824, 1426, 175), (824, 1424, 1426), (1424, 296, 1426), (823, 1764, 810, 182), (167, 781, 1764, 823), (781, 166, 820, 1764), (822, 1765, 817, 189), (174, 788, 1765, 822), (788, 173, 818, 1765), (820, 1766, 809, 181), (166, 780, 1766, 820), (780, 165, 821, 1766), (818, 1767, 816, 188), (173, 787, 1767, 818), (787, 172, 819, 1767), (792, 1768, 775, 161), (146, 746, 1768, 792), (746, 145, 803, 1768), (790, 1769, 782, 168), (153, 753, 1769, 790), (753, 152, 802, 1769), (1425, 801, 174), (1425, 1423, 801), (1423, 159, 801), (803, 1424, 160), (803, 1422, 1424), (1422, 296, 1424), (802, 1770, 781, 167), (152, 752, 1770, 802), (752, 151, 800, 1770), (801, 1771, 788, 174), (159, 759, 1771, 801), (759, 158, 799, 1771), (800, 1772, 780, 166), (151, 751, 1772, 800), (751, 150, 798, 1772), (799, 1773, 787, 173), (158, 758, 1773, 799), (758, 157, 797, 1773), (798, 1774, 779, 165), (150, 750, 1774, 798), (750, 149, 796, 1774), (797, 1775, 786, 172), (157, 757, 1775, 797), (757, 156, 795, 1775), (796, 1776, 778, 164), (149, 749, 1776, 796), (749, 148, 794, 1776), (795, 1777, 785, 171), (156, 756, 1777, 795), (756, 155, 793, 1777), (794, 1778, 777, 163), (148, 748, 1778, 794), (748, 147, 791, 1778), (793, 1779, 784, 170), (155, 755, 1779, 793), (755, 154, 789, 1779), (791, 1780, 776, 162), (147, 747, 1780, 791), (747, 146, 792, 1780), (789, 1781, 783, 169), (154, 754, 1781, 789), (754, 153, 790, 1781), (763, 1782, 749, 149), (134, 720, 1782, 763), (720, 133, 774, 1782), (761, 1783, 756, 156), (141, 727, 1783, 761), (727, 140, 773, 1783), (774, 1784, 748, 148), (133, 719, 1784, 774), (719, 132, 772, 1784), (773, 1785, 755, 155), (140, 726, 1785, 773), (726, 139, 771, 1785), (772, 1786, 747, 147), (132, 718, 1786, 772), (718, 131, 770, 1786), (771, 1787, 754, 154), (139, 725, 1787, 771), (725, 138, 769, 1787), (770, 1788, 746, 146), (131, 717, 1788, 770), (717, 130, 768, 1788), (769, 1789, 753, 153), (138, 724, 1789, 769), (724, 137, 767, 1789), (1423, 766, 159), (1423, 1421, 766), (1421, 144, 766), (768, 1422, 145), (768, 1420, 1422), (1420, 296, 1422), (767, 1790, 752, 152), (137, 723, 1790, 767), (723, 136, 765, 1790), (766, 1791, 759, 159), (144, 730, 1791, 766), (730, 143, 764, 1791), (765, 1792, 751, 151), (136, 722, 1792, 765), (722, 135, 762, 1792), (764, 1793, 758, 158), (143, 729, 1793, 764), (729, 142, 760, 1793), (762, 1794, 750, 150), (135, 721, 1794, 762), (721, 134, 763, 1794), (760, 1795, 757, 157), (142, 728, 1795, 760), (728, 141, 761, 1795), (1421, 745, 144), (1421, 1419, 745), (1419, 129, 745), (734, 1420, 130), (734, 1418, 1420), (1418, 296, 1420), (732, 1796, 723, 137), (122, 694, 1796, 732), (694, 121, 744, 1796), (745, 1797, 730, 144), (129, 701, 1797, 745), (701, 128, 743, 1797), (744, 1798, 722, 136), (121, 693, 1798, 744), (693, 120, 742, 1798), (743, 1799, 729, 143), (128, 700, 1799, 743), (700, 127, 741, 1799), (742, 1800, 721, 135), (120, 692, 1800, 742), (692, 119, 740, 1800), (741, 1801, 728, 142), (127, 699, 1801, 741), (699, 126, 739, 1801), (740, 1802, 720, 134), (119, 691, 1802, 740), (691, 118, 738, 1802), (739, 1803, 727, 141), (126, 698, 1803, 739), (698, 125, 737, 1803), (738, 1804, 719, 133), (118, 690, 1804, 738), (690, 117, 736, 1804), (737, 1805, 726, 140), (125, 697, 1805, 737), (697, 124, 735, 1805), (736, 1806, 718, 132), (117, 689, 1806, 736), (689, 116, 733, 1806), (735, 1807, 725, 139), (124, 696, 1807, 735), (696, 123, 731, 1807), (733, 1808, 717, 131), (116, 688, 1808, 733), (688, 115, 734, 1808), (731, 1809, 724, 138), (123, 695, 1809, 731), (695, 122, 732, 1809), (705, 1810, 698, 126), (111, 669, 1810, 705), (669, 110, 716, 1810), (703, 1811, 690, 118), (103, 661, 1811, 703), (661, 102, 715, 1811), (716, 1812, 697, 125), (110, 668, 1812, 716), (668, 109, 714, 1812), (715, 1813, 689, 117), (102, 660, 1813, 715), (660, 101, 713, 1813), (714, 1814, 696, 124), (109, 667, 1814, 714), (667, 108, 712, 1814), (713, 1815, 688, 116), (101, 659, 1815, 713), (659, 100, 711, 1815), (712, 1816, 695, 123), (108, 666, 1816, 712), (666, 107, 710, 1816), (1419, 709, 129), (1419, 1417, 709), (1417, 114, 709), (711, 1418, 115), (711, 1416, 1418), (1416, 296, 1418), (710, 1817, 694, 122), (107, 665, 1817, 710), (665, 106, 708, 1817), (709, 1818, 701, 129), (114, 672, 1818, 709), (672, 113, 707, 1818), (708, 1819, 693, 121), (106, 664, 1819, 708), (664, 105, 706, 1819), (707, 1820, 700, 128), (113, 671, 1820, 707), (671, 112, 704, 1820), (706, 1821, 692, 120), (105, 663, 1821, 706), (663, 104, 702, 1821), (704, 1822, 699, 127), (112, 670, 1822, 704), (670, 111, 705, 1822), (702, 1823, 691, 119), (104, 662, 1823, 702), (662, 103, 703, 1823), (676, 1824, 665, 107), (92, 636, 1824, 676), (636, 91, 687, 1824), (674, 1825, 672, 114), (99, 643, 1825, 674), (643, 98, 686, 1825), (687, 1826, 664, 106), (91, 635, 1826, 687), (635, 90, 685, 1826), (686, 1827, 671, 113), (98, 642, 1827, 686), (642, 97, 684, 1827), (685, 1828, 663, 105), (90, 634, 1828, 685), (634, 89, 683, 1828), (684, 1829, 670, 112), (97, 641, 1829, 684), (641, 96, 682, 1829), (683, 1830, 662, 104), (89, 633, 1830, 683), (633, 88, 681, 1830), (682, 1831, 669, 111), (96, 640, 1831, 682), (640, 95, 680, 1831), (681, 1832, 661, 103), (88, 632, 1832, 681), (632, 87, 679, 1832), (680, 1833, 668, 110), (95, 639, 1833, 680), (639, 94, 678, 1833), (679, 1834, 660, 102), (87, 631, 1834, 679), (631, 86, 677, 1834), (678, 1835, 667, 109), (94, 638, 1835, 678), (638, 93, 675, 1835), (677, 1836, 659, 101), (86, 630, 1836, 677), (630, 85, 673, 1836), (675, 1837, 666, 108), (93, 637, 1837, 675), (637, 92, 676, 1837), (1417, 674, 114), (1417, 1415, 674), (1415, 99, 674), (673, 1416, 100), (673, 1414, 1416), (1414, 296, 1416), (647, 1838, 632, 88), (73, 603, 1838, 647), (603, 72, 658, 1838), (645, 1839, 639, 95), (80, 610, 1839, 645), (610, 79, 657, 1839), (658, 1840, 631, 87), (72, 602, 1840, 658), (602, 71, 656, 1840), (657, 1841, 638, 94), (79, 609, 1841, 657), (609, 78, 655, 1841), (656, 1842, 630, 86), (71, 601, 1842, 656), (601, 70, 654, 1842), (655, 1843, 637, 93), (78, 608, 1843, 655), (608, 77, 653, 1843), (1415, 652, 99), (1415, 1413, 652), (1413, 84, 652), (654, 1414, 85), (654, 1412, 1414), (1412, 296, 1414), (653, 1844, 636, 92), (77, 607, 1844, 653), (607, 76, 651, 1844), (652, 1845, 643, 99), (84, 614, 1845, 652), (614, 83, 650, 1845), (651, 1846, 635, 91), (76, 606, 1846, 651), (606, 75, 649, 1846), (650, 1847, 642, 98), (83, 613, 1847, 650), (613, 82, 648, 1847), (649, 1848, 634, 90), (75, 605, 1848, 649), (605, 74, 646, 1848), (648, 1849, 641, 97), (82, 612, 1849, 648), (612, 81, 644, 1849), (646, 1850, 633, 89), (74, 604, 1850, 646), (604, 73, 647, 1850), (644, 1851, 640, 96), (81, 611, 1851, 644), (611, 80, 645, 1851), (618, 1852, 614, 84), (69, 585, 1852, 618), (585, 68, 629, 1852), (616, 1853, 606, 76), (61, 577, 1853, 616), (577, 60, 628, 1853), (629, 1854, 613, 83), (68, 584, 1854, 629), (584, 67, 627, 1854), (628, 1855, 605, 75), (60, 576, 1855, 628), (576, 59, 626, 1855), (627, 1856, 612, 82), (67, 583, 1856, 627), (583, 66, 625, 1856), (626, 1857, 604, 74), (59, 575, 1857, 626), (575, 58, 624, 1857), (625, 1858, 611, 81), (66, 582, 1858, 625), (582, 65, 623, 1858), (624, 1859, 603, 73), (58, 574, 1859, 624), (574, 57, 622, 1859), (623, 1860, 610, 80), (65, 581, 1860, 623), (581, 64, 621, 1860), (622, 1861, 602, 72), (57, 573, 1861, 622), (573, 56, 620, 1861), (621, 1862, 609, 79), (64, 580, 1862, 621), (580, 63, 619, 1862), (620, 1863, 601, 71), (56, 572, 1863, 620), (572, 55, 617, 1863), (619, 1864, 608, 78), (63, 579, 1864, 619), (579, 62, 615, 1864), (1413, 618, 84), (1413, 1411, 618), (1411, 69, 618), (617, 1412, 70), (617, 1410, 1412), (1410, 296, 1412), (615, 1865, 607, 77), (62, 578, 1865, 615), (578, 61, 616, 1865), (589, 1866, 581, 65), (50, 552, 1866, 589), (552, 49, 600, 1866), (587, 1867, 573, 57), (42, 544, 1867, 587), (544, 41, 599, 1867), (600, 1868, 580, 64), (49, 551, 1868, 600), (551, 48, 598, 1868), (599, 1869, 572, 56), (41, 543, 1869, 599), (543, 40, 597, 1869), (598, 1870, 579, 63), (48, 550, 1870, 598), (550, 47, 596, 1870), (1411, 595, 69), (1411, 1409, 595), (1409, 54, 595), (597, 1410, 55), (597, 1408, 1410), (1408, 296, 1410), (596, 1871, 578, 62), (47, 549, 1871, 596), (549, 46, 594, 1871), (595, 1872, 585, 69), (54, 556, 1872, 595), (556, 53, 593, 1872), (594, 1873, 577, 61), (46, 548, 1873, 594), (548, 45, 592, 1873), (593, 1874, 584, 68), (53, 555, 1874, 593), (555, 52, 591, 1874), (592, 1875, 576, 60), (45, 547, 1875, 592), (547, 44, 590, 1875), (591, 1876, 583, 67), (52, 554, 1876, 591), (554, 51, 588, 1876), (590, 1877, 575, 59), (44, 546, 1877, 590), (546, 43, 586, 1877), (588, 1878, 582, 66), (51, 553, 1878, 588), (553, 50, 589, 1878), (586, 1879, 574, 58), (43, 545, 1879, 586), (545, 42, 587, 1879), (560, 1880, 548, 46), (31, 519, 1880, 560), (519, 30, 571, 1880), (558, 1881, 555, 53), (38, 526, 1881, 558), (526, 37, 570, 1881), (571, 1882, 547, 45), (30, 518, 1882, 571), (518, 29, 569, 1882), (570, 1883, 554, 52), (37, 525, 1883, 570), (525, 36, 568, 1883), (569, 1884, 546, 44), (29, 517, 1884, 569), (517, 28, 567, 1884), (568, 1885, 553, 51), (36, 524, 1885, 568), (524, 35, 566, 1885), (567, 1886, 545, 43), (28, 516, 1886, 567), (516, 27, 565, 1886), (566, 1887, 552, 50), (35, 523, 1887, 566), (523, 34, 564, 1887), (565, 1888, 544, 42), (27, 515, 1888, 565), (515, 26, 563, 1888), (564, 1889, 551, 49), (34, 522, 1889, 564), (522, 33, 562, 1889), (563, 1890, 543, 41), (26, 514, 1890, 563), (514, 25, 561, 1890), (562, 1891, 550, 48), (33, 521, 1891, 562), (521, 32, 559, 1891), (1409, 557, 54), (1409, 1407, 557), (1407, 39, 557), (561, 1408, 40), (561, 1406, 1408), (1406, 296, 1408), (559, 1892, 549, 47), (32, 520, 1892, 559), (520, 31, 560, 1892), (557, 1893, 556, 54), (39, 527, 1893, 557), (527, 38, 558, 1893), (531, 1894, 515, 27), (12, 491, 1894, 531), (491, 11, 542, 1894), (529, 1895, 522, 34), (19, 498, 1895, 529), (498, 18, 541, 1895), (542, 1896, 514, 26), (11, 490, 1896, 542), (490, 10, 540, 1896), (541, 1897, 521, 33), (18, 497, 1897, 541), (497, 17, 539, 1897), (1407, 538, 39), (1407, 1400, 538), (1400, 24, 538), (540, 1406, 25), (540, 1399, 1406), (1399, 296, 1406), (539, 1898, 520, 32), (17, 496, 1898, 539), (496, 16, 537, 1898), (538, 1899, 527, 39), (24, 503, 1899, 538), (503, 23, 536, 1899), (537, 1900, 519, 31), (16, 495, 1900, 537), (495, 15, 535, 1900), (536, 1901, 526, 38), (23, 502, 1901, 536), (502, 22, 534, 1901), (535, 1902, 518, 30), (15, 494, 1902, 535), (494, 14, 533, 1902), (534, 1903, 525, 37), (22, 501, 1903, 534), (501, 21, 532, 1903), (533, 1904, 517, 29), (14, 493, 1904, 533), (493, 13, 530, 1904), (532, 1905, 524, 36), (21, 500, 1905, 532), (500, 20, 528, 1905), (530, 1906, 516, 28), (13, 492, 1906, 530), (492, 12, 531, 1906), (528, 1907, 523, 35), (20, 499, 1907, 528), (499, 19, 529, 1907), (505, 1908, 492, 13), (3, 484, 1908, 505), (484, 2, 513, 1908), (1402, 1909, 499, 20), (478, 1386, 1909, 1402), (1386, 477, 1405, 1909), (513, 1910, 491, 12), (2, 483, 1910, 513), (483, 1, 512, 1910), (1405, 1911, 498, 19), (477, 1395, 1911, 1405), (1395, 8, 511, 1911), (512, 1912, 490, 11), (1, 482, 1912, 512), (482, 0, 510, 1912), (511, 1913, 497, 18), (8, 489, 1913, 511), (489, 7, 509, 1913), (1400, 1404, 24), (1400, 1398, 1404), (1398, 481, 1404), (510, 1399, 10), (510, 1394, 1399), (1394, 296, 1399), (509, 1914, 496, 17), (7, 488, 1914, 509), (488, 6, 508, 1914), (1404, 1915, 503, 24), (481, 1388, 1915, 1404), (1388, 480, 1403, 1915), (508, 1916, 495, 16), (6, 487, 1916, 508), (487, 5, 507, 1916), (1403, 1917, 502, 23), (480, 1397, 1917, 1403), (1397, 9, 506, 1917), (507, 1918, 494, 15), (5, 486, 1918, 507), (486, 4, 504, 1918), (506, 1919, 501, 22), (9, 1396, 1919, 506), (1396, 479, 1401, 1919), (504, 1920, 493, 14), (4, 485, 1920, 504), (485, 3, 505, 1920), (1401, 1921, 500, 21), (479, 1387, 1921, 1401), (1387, 478, 1402, 1921)])
me_sphere.use_remesh_preserve_volume = False
me_sphere.use_remesh_preserve_attributes = False
me_sphere.use_mirror_vertex_groups = False
me_sphere.update()

# ---- objects
ob_sphere = bpy.data.objects.new('Sphere', me_sphere)
ob_lamp = bpy.data.objects.new('Lamp', light_lamp)
ob_camera = bpy.data.objects.new('Camera', cam_camera)

# ---- transforms, parenting, visibility, modifiers, constraints
ob_sphere.location = (0.0, 0.0, 0.7783)
ob_sphere.lineart.crease_threshold = 0.0
_m = ob_sphere.modifiers.new('Decimate', 'DECIMATE')
_m.decimate_type = 'DISSOLVE'
_m.angle_limit = 0.5253
_m.use_dissolve_boundaries = True
ob_lamp.location = (4.076, 1.005, 5.904)
ob_lamp.rotation_euler = (0.6503, 0.05522, 1.866)
ob_lamp.lock_rotations_4d = False
ob_lamp.empty_display_type = 'ARROWS'
ob_lamp.color = (0.0, 0.0, 0.0, 0.0)
ob_lamp.lineart.crease_threshold = 0.0
ob_camera.location = (7.481, -6.508, 5.344)
ob_camera.rotation_euler = (1.109, 0.0, 0.8149)
ob_camera.lock_rotations_4d = False
ob_camera.empty_display_type = 'ARROWS'
ob_camera.color = (0.0, 0.0, 0.0, 0.0)
ob_camera.display_type = 'WIRE'
ob_camera.lineart.crease_threshold = 0.0

# ---- collection membership
col_collection_1.objects.link(ob_sphere)
col_collection_1.objects.link(ob_lamp)
col_collection_1.objects.link(ob_camera)

# ---- scene / render settings (as saved in the file)
scene.camera = ob_camera
scene.frame_start = 1; scene.frame_end = 250; scene.frame_set(1)
scene.render.engine = 'BLENDER_EEVEE_NEXT'
scene.render.resolution_percentage = 50
scene.render.dither_intensity = 0.0
scene.cycles.use_denoising = False
scene.cycles.samples = 128
scene.cycles.sampling_pattern = 'TABULATED_SOBOL'
scene.cycles.use_adaptive_sampling = False
scene.cycles.use_light_tree = False
scene.cycles.blur_glossy = 0.0
scene.cycles.sample_clamp_indirect = 0.0
scene.view_settings.view_transform = 'Standard'
bpy.context.view_layer.update()
